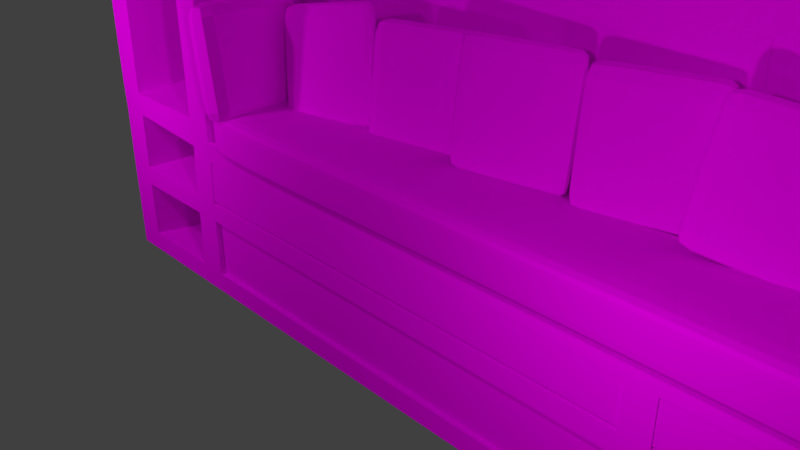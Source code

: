 # Source: side_library_books.blend  (saved by Blender 2.78.0; exported with 4.5.12 LTS)
import bpy
from mathutils import Matrix  # noqa: F401  (used for matrix-valued properties, if any)

bpy.ops.wm.read_factory_settings(use_empty=True)
scene = bpy.context.scene
scene.name = 'Scene'

# ---- collections
col_collection_1 = bpy.data.collections.new('Collection 1'); scene.collection.children.link(col_collection_1)

# ---- images (referenced by path relative to the original .blend; pixels are not part of the script)
import os
ASSET_DIR = os.environ.get("B2B_ASSET_DIR", "")  # directory of the original .blend (textures are referenced by path, not embedded)
HERE = os.path.dirname(os.path.abspath(__file__))  # packed textures are extracted next to this script under _unpacked/

def load_image(name, relpath, width, height, colorspace="sRGB"):
    """Load a texture the original file referenced (path relative to the .blend, or extracted next to this script)."""
    p = next((c for c in (os.path.join(HERE, relpath), os.path.join(ASSET_DIR, relpath)) if relpath and os.path.exists(c)), "")
    if p:
        img = bpy.data.images.load(p, check_existing=True)
        img.name = name
    else:  # same state as the original file: an image datablock whose file is absent (Cycles renders it pink)
        img = bpy.data.images.new(name, width, height)
        img.source = "FILE"
        img.filepath = "//" + (relpath or name)
    img.colorspace_settings.name = colorspace
    return img
img_empire_i_winter_chic___ad___style_samples_jpg = load_image('Empire_I_Winter_Chic_-_AD_-_STYLE_SAMPLES.jpg', 'Empire_I_Winter_Chic_-_AD_-_STYLE_SAMPLES.jpg', 1024, 1024, 'sRGB')
img_dekes_techniques_085_a_seamless_hex_pattern_in_illustrator_cs6 = load_image('Dekes-Techniques-085-a-seamless-hex-pattern-in-Illustrator-CS6.', 'Dekes-Techniques-085-a-seamless-hex-pattern-in-Illustrator-CS6.png', 1024, 1024, 'sRGB')
img_huayi_art_font_b_fabric_b_font_photography_backdrop_font_b_seam = load_image('HUAYI-Art-font-b-Fabric-b-font-Photography-Backdrop-font-b-Seam', 'HUAYI-Art-font-b-Fabric-b-font-Photography-Backdrop-font-b-Seamless-b-font-Chevron-font.jpg', 1024, 1024, 'sRGB')
img_light_green_fabric_texture1_jpg = load_image('light-green-fabric-texture1.jpg', 'light-green-fabric-texture1.jpg', 1024, 1024, 'sRGB')
img_seamless_wood_background_3_jpg = load_image('seamless-wood-background-3.jpg', 'seamless-wood-background-3.jpg', 1024, 1024, 'sRGB')

# ---- materials (node trees are filled in below, after node groups)
mat_material_007 = bpy.data.materials.new('Material.007')
mat_material_007.alpha_threshold = 0.0
mat_material_007.roughness = 0.5
mat_material_006 = bpy.data.materials.new('Material.006')
mat_material_006.alpha_threshold = 0.0
mat_material_006.roughness = 0.5
mat_material_008 = bpy.data.materials.new('Material.008')
mat_material_008.alpha_threshold = 0.0
mat_material_008.roughness = 0.5
mat_material_005 = bpy.data.materials.new('Material.005')
mat_material_005.alpha_threshold = 0.0
mat_material_005.roughness = 0.5
mat_material_004 = bpy.data.materials.new('Material.004')
mat_material_004.alpha_threshold = 0.0
mat_material_004.roughness = 0.5
mat_material_003 = bpy.data.materials.new('Material.003')
mat_material_003.alpha_threshold = 0.0
mat_material_003.roughness = 0.5
mat_material_002 = bpy.data.materials.new('Material.002')
mat_material_002.alpha_threshold = 0.0
mat_material_002.roughness = 0.5
mat_material = bpy.data.materials.new('Material')
mat_material.alpha_threshold = 0.0
mat_material.roughness = 0.5
mat_material.line_color = (0.0, 0.0, 0.0, 1.0)

# ---- material node trees
mat_material_007.use_nodes = True; mat_material_007.node_tree.nodes.clear()
_N = mat_material_007.node_tree.nodes; _L = mat_material_007.node_tree.links
n0 = _N.new('ShaderNodeOutputMaterial'); n0.name = 'Material Output'; n0.location = (300, 300)
n1 = _N.new('ShaderNodeBsdfDiffuse'); n1.name = 'Diffuse BSDF'; n1.location = (-66, 335)
n2 = _N.new('ShaderNodeTexImage'); n2.name = 'Image Texture'; n2.location = (-275, 354)
n2.width = 140
n2.image = img_empire_i_winter_chic___ad___style_samples_jpg
_L.new(n1.outputs[0], n0.inputs[0])
_L.new(n2.outputs[0], n1.inputs[0])
n0.is_active_output = True
mat_material_006.use_nodes = True; mat_material_006.node_tree.nodes.clear()
_N = mat_material_006.node_tree.nodes; _L = mat_material_006.node_tree.links
n0 = _N.new('ShaderNodeOutputMaterial'); n0.name = 'Material Output'; n0.location = (300, 300)
n1 = _N.new('ShaderNodeBsdfDiffuse'); n1.name = 'Diffuse BSDF'; n1.location = (10, 300)
n2 = _N.new('ShaderNodeTexImage'); n2.name = 'Image Texture'; n2.location = (-203, 321)
n2.width = 140
n2.image = img_dekes_techniques_085_a_seamless_hex_pattern_in_illustrator_cs6
_L.new(n1.outputs[0], n0.inputs[0])
_L.new(n2.outputs[0], n1.inputs[0])
n0.is_active_output = True
mat_material_008.use_nodes = True; mat_material_008.node_tree.nodes.clear()
_N = mat_material_008.node_tree.nodes; _L = mat_material_008.node_tree.links
n0 = _N.new('ShaderNodeOutputMaterial'); n0.name = 'Material Output'; n0.location = (300, 300)
n1 = _N.new('ShaderNodeBsdfDiffuse'); n1.name = 'Diffuse BSDF'; n1.location = (-61, 300)
n2 = _N.new('ShaderNodeTexImage'); n2.name = 'Image Texture'; n2.location = (-244, 334)
n2.width = 140
n2.image = img_huayi_art_font_b_fabric_b_font_photography_backdrop_font_b_seam
_L.new(n1.outputs[0], n0.inputs[0])
_L.new(n2.outputs[0], n1.inputs[0])
n0.is_active_output = True
mat_material_005.use_nodes = True; mat_material_005.node_tree.nodes.clear()
_N = mat_material_005.node_tree.nodes; _L = mat_material_005.node_tree.links
n0 = _N.new('ShaderNodeOutputMaterial'); n0.name = 'Material Output'; n0.location = (300, 300)
n1 = _N.new('ShaderNodeBsdfDiffuse'); n1.name = 'Diffuse BSDF'; n1.location = (10, 300)
n2 = _N.new('ShaderNodeTexImage'); n2.name = 'Image Texture'; n2.location = (-203, 321)
n2.width = 140
n2.image = img_dekes_techniques_085_a_seamless_hex_pattern_in_illustrator_cs6
_L.new(n1.outputs[0], n0.inputs[0])
_L.new(n2.outputs[0], n1.inputs[0])
n0.is_active_output = True
mat_material_004.use_nodes = True; mat_material_004.node_tree.nodes.clear()
_N = mat_material_004.node_tree.nodes; _L = mat_material_004.node_tree.links
n0 = _N.new('ShaderNodeOutputMaterial'); n0.name = 'Material Output'; n0.location = (300, 300)
n1 = _N.new('ShaderNodeBsdfDiffuse'); n1.name = 'Diffuse BSDF'; n1.location = (-66, 335)
n2 = _N.new('ShaderNodeTexImage'); n2.name = 'Image Texture'; n2.location = (-275, 354)
n2.width = 140
n2.image = img_empire_i_winter_chic___ad___style_samples_jpg
_L.new(n1.outputs[0], n0.inputs[0])
_L.new(n2.outputs[0], n1.inputs[0])
n0.is_active_output = True
mat_material_003.use_nodes = True; mat_material_003.node_tree.nodes.clear()
_N = mat_material_003.node_tree.nodes; _L = mat_material_003.node_tree.links
n0 = _N.new('ShaderNodeOutputMaterial'); n0.name = 'Material Output'; n0.location = (300, 300)
n1 = _N.new('ShaderNodeBsdfDiffuse'); n1.name = 'Diffuse BSDF'; n1.location = (-61, 300)
n2 = _N.new('ShaderNodeTexImage'); n2.name = 'Image Texture'; n2.location = (-244, 334)
n2.width = 140
n2.image = img_huayi_art_font_b_fabric_b_font_photography_backdrop_font_b_seam
_L.new(n1.outputs[0], n0.inputs[0])
_L.new(n2.outputs[0], n1.inputs[0])
n0.is_active_output = True
mat_material_002.use_nodes = True; mat_material_002.node_tree.nodes.clear()
_N = mat_material_002.node_tree.nodes; _L = mat_material_002.node_tree.links
n0 = _N.new('ShaderNodeOutputMaterial'); n0.name = 'Material Output'; n0.location = (300, 300)
n1 = _N.new('ShaderNodeBsdfDiffuse'); n1.name = 'Diffuse BSDF'; n1.location = (10, 300)
n2 = _N.new('ShaderNodeTexImage'); n2.name = 'Image Texture'; n2.location = (-232, 320)
n2.width = 140
n2.image = img_light_green_fabric_texture1_jpg
_L.new(n1.outputs[0], n0.inputs[0])
_L.new(n2.outputs[0], n1.inputs[0])
n0.is_active_output = True
mat_material.use_nodes = True; mat_material.node_tree.nodes.clear()
_N = mat_material.node_tree.nodes; _L = mat_material.node_tree.links
n0 = _N.new('ShaderNodeOutputMaterial'); n0.name = 'Material Output'; n0.location = (300, 300)
n1 = _N.new('ShaderNodeBsdfDiffuse'); n1.name = 'Diffuse BSDF'; n1.location = (103, 302)
n2 = _N.new('ShaderNodeTexImage'); n2.name = 'Image Texture'; n2.location = (-99, 292)
n2.width = 140
n2.image = img_seamless_wood_background_3_jpg
_L.new(n1.outputs[0], n0.inputs[0])
_L.new(n2.outputs[0], n1.inputs[0])
_L.new(n2.outputs[1], n1.inputs[1])
n0.is_active_output = True

# ---- world
world_world = bpy.data.worlds.new('World'); scene.world = world_world
world_world.color = (0.05088, 0.05088, 0.05088)
world_world.use_sun_shadow = False
world_world.sun_shadow_jitter_overblur = 0.0
world_world.cycles.sampling_method = 'MANUAL'

# ---- cameras
cam_camera = bpy.data.cameras.new('Camera')
cam_camera.clip_end = 100.0
cam_camera.lens = 35.0
cam_camera.sensor_width = 32.0
cam_camera.sensor_height = 18.0
cam_camera.ortho_scale = 7.314
cam_camera.dof.focus_distance = 0.0

# ---- lights
light_point_003 = bpy.data.lights.new('Point.003', 'POINT')
light_point_003.transmission_factor = 0.0
light_point_003.energy = 100.0
light_point_003.shadow_buffer_clip_start = 0.5
light_point_003.shadow_soft_size = 0.1
light_point_003.shadow_maximum_resolution = 0.006
light_point_003.use_absolute_resolution = True
light_point_002 = bpy.data.lights.new('Point.002', 'POINT')
light_point_002.transmission_factor = 0.0
light_point_002.energy = 100.0
light_point_002.shadow_buffer_clip_start = 0.5
light_point_002.shadow_soft_size = 0.1
light_point_002.shadow_maximum_resolution = 0.006
light_point_002.use_absolute_resolution = True
light_point_001 = bpy.data.lights.new('Point.001', 'POINT')
light_point_001.transmission_factor = 0.0
light_point_001.energy = 100.0
light_point_001.shadow_buffer_clip_start = 0.5
light_point_001.shadow_soft_size = 0.1
light_point_001.shadow_maximum_resolution = 0.006
light_point_001.use_absolute_resolution = True
light_point = bpy.data.lights.new('Point', 'POINT')
light_point.transmission_factor = 0.0
light_point.energy = 100.0
light_point.shadow_buffer_clip_start = 0.5
light_point.shadow_soft_size = 0.1
light_point.shadow_maximum_resolution = 0.006
light_point.use_absolute_resolution = True

# ---- meshes
me_cube_002 = bpy.data.meshes.new('Cube.002')
me_cube_002.from_pydata([(-1.0, -1.0, -1.0), (-1.0, -1.0, 1.0), (-1.0, 1.0, -1.0), (-1.0, 1.0, 1.0), (1.0, -1.0, -1.0), (1.0, -1.0, 1.0), (1.0, 1.0, -1.0), (1.0, 1.0, 1.0), (-1.0, -0.5571, -1.0), (-1.0, -0.5571, 1.0), (1.0, -0.5571, -1.0), (1.0, -0.5571, 1.0), (-1.0, -1.0, 0.616), (-1.0, 1.0, 0.616), (1.0, 1.0, 0.616), (1.0, -1.0, 0.616), (1.0, -0.5571, 0.616), (-1.0, -0.5571, 0.616), (-1.0, 1.0, -0.5989), (1.0, 1.0, -0.5989), (1.0, -1.0, -0.5989), (1.0, -0.5571, -0.5989), (-1.0, -0.5571, -0.5989), (-1.0, -1.0, -0.5989), (-1.0, 0.8227, 1.0), (1.0, 0.8227, -1.0), (-1.0, 0.8227, -1.0), (1.0, 0.8227, 1.0), (1.0, 0.8227, 0.616), (-1.0, 0.8227, 0.616), (-1.0, 0.8227, -0.5989), (1.0, 0.8227, -0.5989)], [], [(29, 24, 3, 13), (13, 3, 7, 14), (16, 11, 5, 15), (15, 5, 1, 12), (8, 10, 4, 0), (11, 9, 1, 5), (27, 24, 9, 11), (26, 25, 10, 8), (28, 27, 11, 16), (12, 1, 9, 17), (23, 12, 17, 22), (31, 28, 16, 21), (20, 15, 12, 23), (21, 16, 15, 20), (18, 13, 14, 19), (30, 29, 13, 18), (26, 30, 18, 2), (2, 18, 19, 6), (10, 21, 20, 4), (4, 20, 23, 0), (25, 31, 21, 10), (0, 23, 22, 8), (6, 19, 31, 25), (8, 22, 30, 26), (22, 17, 29, 30), (19, 14, 28, 31), (14, 7, 27, 28), (2, 6, 25, 26), (7, 3, 24, 27), (17, 9, 24, 29)])
_uv = me_cube_002.uv_layers.new(name='UVMap')
_uv.uv.foreach_set('vector', [0.0, 0.0, 1.0, 0.0, 1.0, 1.0, 0.0, 1.0, 0.0, 0.0, 1.0, 0.0, 1.0, 1.0, 0.0, 1.0, 0.0, 0.0, 1.0, 0.0, 1.0, 1.0, 0.0, 1.0, 0.0, 0.0, 1.0, 0.0, 1.0, 1.0, 0.0, 1.0, 0.0, 0.0, 1.0, 0.0, 1.0, 1.0, 0.0, 1.0, 0.0, 0.0, 1.0, 0.0, 1.0, 1.0, 0.0, 1.0, 0.0, 0.0, 1.0, 0.0, 1.0, 1.0, 0.0, 1.0, 0.0, 0.0, 1.0, 0.0, 1.0, 1.0, 0.0, 1.0, 0.0, 0.0, 1.0, 0.0, 1.0, 1.0, 0.0, 1.0, 0.0, 0.0, 1.0, 0.0, 1.0, 1.0, 0.0, 1.0, 0.0, 0.0, 1.0, 0.0, 1.0, 1.0, 0.0, 1.0, 0.0, 0.0, 1.0, 0.0, 1.0, 1.0, 0.0, 1.0, 0.0, 0.0, 1.0, 0.0, 1.0, 1.0, 0.0, 1.0, 0.0, 0.0, 1.0, 0.0, 1.0, 1.0, 0.0, 1.0, 0.0, 0.0, 1.0, 0.0, 1.0, 1.0, 0.0, 1.0, 0.0, 0.0, 1.0, 0.0, 1.0, 1.0, 0.0, 1.0, 0.0, 0.0, 1.0, 0.0, 1.0, 1.0, 0.0, 1.0, 0.0, 0.0, 1.0, 0.0, 1.0, 1.0, 0.0, 1.0, 0.0, 0.0, 1.0, 0.0, 1.0, 1.0, 0.0, 1.0, 0.0, 0.0, 1.0, 0.0, 1.0, 1.0, 0.0, 1.0, 0.0, 0.0, 1.0, 0.0, 1.0, 1.0, 0.0, 1.0, 0.0, 0.0, 1.0, 0.0, 1.0, 1.0, 0.0, 1.0, 0.0, 0.0, 1.0, 0.0, 1.0, 1.0, 0.0, 1.0, 0.0, 0.0, 1.0, 0.0, 1.0, 1.0, 0.0, 1.0, 0.0, 0.0, 1.0, 0.0, 1.0, 1.0, 0.0, 1.0, 0.0, 0.0, 1.0, 0.0, 1.0, 1.0, 0.0, 1.0, 0.0, 0.0, 1.0, 0.0, 1.0, 1.0, 0.0, 1.0, 0.0, 0.0, 1.0, 0.0, 1.0, 1.0, 0.0, 1.0, 0.0, 0.0, 1.0, 0.0, 1.0, 1.0, 0.0, 1.0, 0.0, 0.0, 1.0, 0.0, 1.0, 1.0, 0.0, 1.0])
me_cube_002.materials.append(mat_material_007)
me_cube_002.use_remesh_preserve_volume = False
me_cube_002.use_remesh_preserve_attributes = False
me_cube_002.use_mirror_vertex_groups = False
me_cube_002.update()
me_cube_001 = bpy.data.meshes.new('Cube.001')
me_cube_001.from_pydata([(-1.0, -1.0, -1.0), (-1.0, -1.0, 1.0), (-1.0, 1.0, -1.0), (-1.0, 1.0, 1.0), (1.0, -1.0, -1.0), (1.0, -1.0, 1.0), (1.0, 1.0, -1.0), (1.0, 1.0, 1.0), (-1.0, -0.5571, -1.0), (-1.0, -0.5571, 1.0), (1.0, -0.5571, -1.0), (1.0, -0.5571, 1.0), (-1.0, -1.0, 0.616), (-1.0, 1.0, 0.616), (1.0, 1.0, 0.616), (1.0, -1.0, 0.616), (1.0, -0.5571, 0.616), (-1.0, -0.5571, 0.616), (-1.0, 1.0, -0.5989), (1.0, 1.0, -0.5989), (1.0, -1.0, -0.5989), (1.0, -0.5571, -0.5989), (-1.0, -0.5571, -0.5989), (-1.0, -1.0, -0.5989), (-1.0, 0.8227, 1.0), (1.0, 0.8227, -1.0), (-1.0, 0.8227, -1.0), (1.0, 0.8227, 1.0), (1.0, 0.8227, 0.616), (-1.0, 0.8227, 0.616), (-1.0, 0.8227, -0.5989), (1.0, 0.8227, -0.5989)], [], [(29, 24, 3, 13), (13, 3, 7, 14), (16, 11, 5, 15), (15, 5, 1, 12), (8, 10, 4, 0), (11, 9, 1, 5), (27, 24, 9, 11), (26, 25, 10, 8), (28, 27, 11, 16), (12, 1, 9, 17), (23, 12, 17, 22), (31, 28, 16, 21), (20, 15, 12, 23), (21, 16, 15, 20), (18, 13, 14, 19), (30, 29, 13, 18), (26, 30, 18, 2), (2, 18, 19, 6), (10, 21, 20, 4), (4, 20, 23, 0), (25, 31, 21, 10), (0, 23, 22, 8), (6, 19, 31, 25), (8, 22, 30, 26), (22, 17, 29, 30), (19, 14, 28, 31), (14, 7, 27, 28), (2, 6, 25, 26), (7, 3, 24, 27), (17, 9, 24, 29)])
_uv = me_cube_001.uv_layers.new(name='UVMap')
_uv.uv.foreach_set('vector', [0.0, 0.0, 1.0, 0.0, 1.0, 1.0, 0.0, 1.0, 0.0, 0.0, 1.0, 0.0, 1.0, 1.0, 0.0, 1.0, 0.0, 0.0, 1.0, 0.0, 1.0, 1.0, 0.0, 1.0, 0.0, 0.0, 1.0, 0.0, 1.0, 1.0, 0.0, 1.0, 0.0, 0.0, 1.0, 0.0, 1.0, 1.0, 0.0, 1.0, 0.0, 0.0, 1.0, 0.0, 1.0, 1.0, 0.0, 1.0, 0.0, 0.0, 1.0, 0.0, 1.0, 1.0, 0.0, 1.0, 0.0, 0.0, 1.0, 0.0, 1.0, 1.0, 0.0, 1.0, 0.0, 0.0, 1.0, 0.0, 1.0, 1.0, 0.0, 1.0, 0.0, 0.0, 1.0, 0.0, 1.0, 1.0, 0.0, 1.0, 0.0, 0.0, 1.0, 0.0, 1.0, 1.0, 0.0, 1.0, 0.0, 0.0, 1.0, 0.0, 1.0, 1.0, 0.0, 1.0, 0.0, 0.0, 1.0, 0.0, 1.0, 1.0, 0.0, 1.0, 0.0, 0.0, 1.0, 0.0, 1.0, 1.0, 0.0, 1.0, 0.0, 0.0, 1.0, 0.0, 1.0, 1.0, 0.0, 1.0, 0.0, 0.0, 1.0, 0.0, 1.0, 1.0, 0.0, 1.0, 0.0, 0.0, 1.0, 0.0, 1.0, 1.0, 0.0, 1.0, 0.0, 0.0, 1.0, 0.0, 1.0, 1.0, 0.0, 1.0, 0.0, 0.0, 1.0, 0.0, 1.0, 1.0, 0.0, 1.0, 0.0, 0.0, 1.0, 0.0, 1.0, 1.0, 0.0, 1.0, 0.0, 0.0, 1.0, 0.0, 1.0, 1.0, 0.0, 1.0, 0.0, 0.0, 1.0, 0.0, 1.0, 1.0, 0.0, 1.0, 0.0, 0.0, 1.0, 0.0, 1.0, 1.0, 0.0, 1.0, 0.0, 0.0, 1.0, 0.0, 1.0, 1.0, 0.0, 1.0, 0.0, 0.0, 1.0, 0.0, 1.0, 1.0, 0.0, 1.0, 0.0, 0.0, 1.0, 0.0, 1.0, 1.0, 0.0, 1.0, 0.0, 0.0, 1.0, 0.0, 1.0, 1.0, 0.0, 1.0, 0.0, 0.0, 1.0, 0.0, 1.0, 1.0, 0.0, 1.0, 0.0, 0.0, 1.0, 0.0, 1.0, 1.0, 0.0, 1.0, 0.0, 0.0, 1.0, 0.0, 1.0, 1.0, 0.0, 1.0])
me_cube_001.materials.append(mat_material_006)
me_cube_001.use_remesh_preserve_volume = False
me_cube_001.use_remesh_preserve_attributes = False
me_cube_001.use_mirror_vertex_groups = False
me_cube_001.update()
me_cube_003 = bpy.data.meshes.new('Cube.003')
me_cube_003.from_pydata([(-1.0, -1.0, -1.0), (-1.0, -1.0, 1.0), (-1.0, 1.0, -1.0), (-1.0, 1.0, 1.0), (1.0, -1.0, -1.0), (1.0, -1.0, 1.0), (1.0, 1.0, -1.0), (1.0, 1.0, 1.0), (-1.0, -0.5571, -1.0), (-1.0, -0.5571, 1.0), (1.0, -0.5571, -1.0), (1.0, -0.5571, 1.0), (-1.0, -1.0, 0.616), (-1.0, 1.0, 0.616), (1.0, 1.0, 0.616), (1.0, -1.0, 0.616), (1.0, -0.5571, 0.616), (-1.0, -0.5571, 0.616), (-1.0, 1.0, -0.5989), (1.0, 1.0, -0.5989), (1.0, -1.0, -0.5989), (1.0, -0.5571, -0.5989), (-1.0, -0.5571, -0.5989), (-1.0, -1.0, -0.5989), (-1.0, 0.8227, 1.0), (1.0, 0.8227, -1.0), (-1.0, 0.8227, -1.0), (1.0, 0.8227, 1.0), (1.0, 0.8227, 0.616), (-1.0, 0.8227, 0.616), (-1.0, 0.8227, -0.5989), (1.0, 0.8227, -0.5989)], [], [(29, 24, 3, 13), (13, 3, 7, 14), (16, 11, 5, 15), (15, 5, 1, 12), (8, 10, 4, 0), (11, 9, 1, 5), (27, 24, 9, 11), (26, 25, 10, 8), (28, 27, 11, 16), (12, 1, 9, 17), (23, 12, 17, 22), (31, 28, 16, 21), (20, 15, 12, 23), (21, 16, 15, 20), (18, 13, 14, 19), (30, 29, 13, 18), (26, 30, 18, 2), (2, 18, 19, 6), (10, 21, 20, 4), (4, 20, 23, 0), (25, 31, 21, 10), (0, 23, 22, 8), (6, 19, 31, 25), (8, 22, 30, 26), (22, 17, 29, 30), (19, 14, 28, 31), (14, 7, 27, 28), (2, 6, 25, 26), (7, 3, 24, 27), (17, 9, 24, 29)])
_uv = me_cube_003.uv_layers.new(name='UVMap')
_uv.uv.foreach_set('vector', [0.0, 0.0, 1.0, 0.0, 1.0, 1.0, 0.0, 1.0, 0.0, 0.0, 1.0, 0.0, 1.0, 1.0, 0.0, 1.0, 0.0, 0.0, 1.0, 0.0, 1.0, 1.0, 0.0, 1.0, 0.0, 0.0, 1.0, 0.0, 1.0, 1.0, 0.0, 1.0, 0.0, 0.0, 1.0, 0.0, 1.0, 1.0, 0.0, 1.0, 0.0, 0.0, 1.0, 0.0, 1.0, 1.0, 0.0, 1.0, 0.0, 0.0, 1.0, 0.0, 1.0, 1.0, 0.0, 1.0, 0.0, 0.0, 1.0, 0.0, 1.0, 1.0, 0.0, 1.0, 0.0, 0.0, 1.0, 0.0, 1.0, 1.0, 0.0, 1.0, 0.0, 0.0, 1.0, 0.0, 1.0, 1.0, 0.0, 1.0, 0.0, 0.0, 1.0, 0.0, 1.0, 1.0, 0.0, 1.0, 0.0, 0.0, 1.0, 0.0, 1.0, 1.0, 0.0, 1.0, 0.0, 0.0, 1.0, 0.0, 1.0, 1.0, 0.0, 1.0, 0.0, 0.0, 1.0, 0.0, 1.0, 1.0, 0.0, 1.0, 0.0, 0.0, 1.0, 0.0, 1.0, 1.0, 0.0, 1.0, 0.0, 0.0, 1.0, 0.0, 1.0, 1.0, 0.0, 1.0, 0.0, 0.0, 1.0, 0.0, 1.0, 1.0, 0.0, 1.0, 0.0, 0.0, 1.0, 0.0, 1.0, 1.0, 0.0, 1.0, 0.0, 0.0, 1.0, 0.0, 1.0, 1.0, 0.0, 1.0, 0.0, 0.0, 1.0, 0.0, 1.0, 1.0, 0.0, 1.0, 0.0, 0.0, 1.0, 0.0, 1.0, 1.0, 0.0, 1.0, 0.0, 0.0, 1.0, 0.0, 1.0, 1.0, 0.0, 1.0, 0.0, 0.0, 1.0, 0.0, 1.0, 1.0, 0.0, 1.0, 0.0, 0.0, 1.0, 0.0, 1.0, 1.0, 0.0, 1.0, 0.0, 0.0, 1.0, 0.0, 1.0, 1.0, 0.0, 1.0, 0.0, 0.0, 1.0, 0.0, 1.0, 1.0, 0.0, 1.0, 0.0, 0.0, 1.0, 0.0, 1.0, 1.0, 0.0, 1.0, 0.0, 0.0, 1.0, 0.0, 1.0, 1.0, 0.0, 1.0, 0.0, 0.0, 1.0, 0.0, 1.0, 1.0, 0.0, 1.0, 0.0, 0.0, 1.0, 0.0, 1.0, 1.0, 0.0, 1.0])
me_cube_003.materials.append(mat_material_008)
me_cube_003.use_remesh_preserve_volume = False
me_cube_003.use_remesh_preserve_attributes = False
me_cube_003.use_mirror_vertex_groups = False
me_cube_003.update()
me_cube_129 = bpy.data.meshes.new('Cube.129')
me_cube_129.from_pydata([(-1.0, -1.0, -1.0), (-1.0, -1.0, 1.0), (-1.0, 1.0, -1.0), (-1.0, 1.0, 1.0), (1.0, -1.0, -1.0), (1.0, -1.0, 1.0), (1.0, 1.0, -1.0), (1.0, 1.0, 1.0), (-1.0, -0.5571, -1.0), (-1.0, -0.5571, 1.0), (1.0, -0.5571, -1.0), (1.0, -0.5571, 1.0), (-1.0, -1.0, 0.616), (-1.0, 1.0, 0.616), (1.0, 1.0, 0.616), (1.0, -1.0, 0.616), (1.0, -0.5571, 0.616), (-1.0, -0.5571, 0.616), (-1.0, 1.0, -0.5989), (1.0, 1.0, -0.5989), (1.0, -1.0, -0.5989), (1.0, -0.5571, -0.5989), (-1.0, -0.5571, -0.5989), (-1.0, -1.0, -0.5989), (-1.0, 0.8227, 1.0), (1.0, 0.8227, -1.0), (-1.0, 0.8227, -1.0), (1.0, 0.8227, 1.0), (1.0, 0.8227, 0.616), (-1.0, 0.8227, 0.616), (-1.0, 0.8227, -0.5989), (1.0, 0.8227, -0.5989)], [], [(29, 24, 3, 13), (13, 3, 7, 14), (16, 11, 5, 15), (15, 5, 1, 12), (8, 10, 4, 0), (11, 9, 1, 5), (27, 24, 9, 11), (26, 25, 10, 8), (28, 27, 11, 16), (12, 1, 9, 17), (23, 12, 17, 22), (31, 28, 16, 21), (20, 15, 12, 23), (21, 16, 15, 20), (18, 13, 14, 19), (30, 29, 13, 18), (26, 30, 18, 2), (2, 18, 19, 6), (10, 21, 20, 4), (4, 20, 23, 0), (25, 31, 21, 10), (0, 23, 22, 8), (6, 19, 31, 25), (8, 22, 30, 26), (22, 17, 29, 30), (19, 14, 28, 31), (14, 7, 27, 28), (2, 6, 25, 26), (7, 3, 24, 27), (17, 9, 24, 29)])
_uv = me_cube_129.uv_layers.new(name='UVMap')
_uv.uv.foreach_set('vector', [0.0, 0.0, 1.0, 0.0, 1.0, 1.0, 0.0, 1.0, 0.0, 0.0, 1.0, 0.0, 1.0, 1.0, 0.0, 1.0, 0.0, 0.0, 1.0, 0.0, 1.0, 1.0, 0.0, 1.0, 0.0, 0.0, 1.0, 0.0, 1.0, 1.0, 0.0, 1.0, 0.0, 0.0, 1.0, 0.0, 1.0, 1.0, 0.0, 1.0, 0.0, 0.0, 1.0, 0.0, 1.0, 1.0, 0.0, 1.0, 0.0, 0.0, 1.0, 0.0, 1.0, 1.0, 0.0, 1.0, 0.0, 0.0, 1.0, 0.0, 1.0, 1.0, 0.0, 1.0, 0.0, 0.0, 1.0, 0.0, 1.0, 1.0, 0.0, 1.0, 0.0, 0.0, 1.0, 0.0, 1.0, 1.0, 0.0, 1.0, 0.0, 0.0, 1.0, 0.0, 1.0, 1.0, 0.0, 1.0, 0.0, 0.0, 1.0, 0.0, 1.0, 1.0, 0.0, 1.0, 0.0, 0.0, 1.0, 0.0, 1.0, 1.0, 0.0, 1.0, 0.0, 0.0, 1.0, 0.0, 1.0, 1.0, 0.0, 1.0, 0.0, 0.0, 1.0, 0.0, 1.0, 1.0, 0.0, 1.0, 0.0, 0.0, 1.0, 0.0, 1.0, 1.0, 0.0, 1.0, 0.0, 0.0, 1.0, 0.0, 1.0, 1.0, 0.0, 1.0, 0.0, 0.0, 1.0, 0.0, 1.0, 1.0, 0.0, 1.0, 0.0, 0.0, 1.0, 0.0, 1.0, 1.0, 0.0, 1.0, 0.0, 0.0, 1.0, 0.0, 1.0, 1.0, 0.0, 1.0, 0.0, 0.0, 1.0, 0.0, 1.0, 1.0, 0.0, 1.0, 0.0, 0.0, 1.0, 0.0, 1.0, 1.0, 0.0, 1.0, 0.0, 0.0, 1.0, 0.0, 1.0, 1.0, 0.0, 1.0, 0.0, 0.0, 1.0, 0.0, 1.0, 1.0, 0.0, 1.0, 0.0, 0.0, 1.0, 0.0, 1.0, 1.0, 0.0, 1.0, 0.0, 0.0, 1.0, 0.0, 1.0, 1.0, 0.0, 1.0, 0.0, 0.0, 1.0, 0.0, 1.0, 1.0, 0.0, 1.0, 0.0, 0.0, 1.0, 0.0, 1.0, 1.0, 0.0, 1.0, 0.0, 0.0, 1.0, 0.0, 1.0, 1.0, 0.0, 1.0, 0.0, 0.0, 1.0, 0.0, 1.0, 1.0, 0.0, 1.0])
me_cube_129.materials.append(mat_material_005)
me_cube_129.use_remesh_preserve_volume = False
me_cube_129.use_remesh_preserve_attributes = False
me_cube_129.use_mirror_vertex_groups = False
me_cube_129.update()
me_cube_128 = bpy.data.meshes.new('Cube.128')
me_cube_128.from_pydata([(-1.0, -1.0, -1.0), (-1.0, -1.0, 1.0), (-1.0, 1.0, -1.0), (-1.0, 1.0, 1.0), (1.0, -1.0, -1.0), (1.0, -1.0, 1.0), (1.0, 1.0, -1.0), (1.0, 1.0, 1.0), (-1.0, -0.5571, -1.0), (-1.0, -0.5571, 1.0), (1.0, -0.5571, -1.0), (1.0, -0.5571, 1.0), (-1.0, -1.0, 0.616), (-1.0, 1.0, 0.616), (1.0, 1.0, 0.616), (1.0, -1.0, 0.616), (1.0, -0.5571, 0.616), (-1.0, -0.5571, 0.616), (-1.0, 1.0, -0.5989), (1.0, 1.0, -0.5989), (1.0, -1.0, -0.5989), (1.0, -0.5571, -0.5989), (-1.0, -0.5571, -0.5989), (-1.0, -1.0, -0.5989), (-1.0, 0.8227, 1.0), (1.0, 0.8227, -1.0), (-1.0, 0.8227, -1.0), (1.0, 0.8227, 1.0), (1.0, 0.8227, 0.616), (-1.0, 0.8227, 0.616), (-1.0, 0.8227, -0.5989), (1.0, 0.8227, -0.5989)], [], [(29, 24, 3, 13), (13, 3, 7, 14), (16, 11, 5, 15), (15, 5, 1, 12), (8, 10, 4, 0), (11, 9, 1, 5), (27, 24, 9, 11), (26, 25, 10, 8), (28, 27, 11, 16), (12, 1, 9, 17), (23, 12, 17, 22), (31, 28, 16, 21), (20, 15, 12, 23), (21, 16, 15, 20), (18, 13, 14, 19), (30, 29, 13, 18), (26, 30, 18, 2), (2, 18, 19, 6), (10, 21, 20, 4), (4, 20, 23, 0), (25, 31, 21, 10), (0, 23, 22, 8), (6, 19, 31, 25), (8, 22, 30, 26), (22, 17, 29, 30), (19, 14, 28, 31), (14, 7, 27, 28), (2, 6, 25, 26), (7, 3, 24, 27), (17, 9, 24, 29)])
_uv = me_cube_128.uv_layers.new(name='UVMap')
_uv.uv.foreach_set('vector', [0.0, 0.0, 1.0, 0.0, 1.0, 1.0, 0.0, 1.0, 0.0, 0.0, 1.0, 0.0, 1.0, 1.0, 0.0, 1.0, 0.0, 0.0, 1.0, 0.0, 1.0, 1.0, 0.0, 1.0, 0.0, 0.0, 1.0, 0.0, 1.0, 1.0, 0.0, 1.0, 0.0, 0.0, 1.0, 0.0, 1.0, 1.0, 0.0, 1.0, 0.0, 0.0, 1.0, 0.0, 1.0, 1.0, 0.0, 1.0, 0.0, 0.0, 1.0, 0.0, 1.0, 1.0, 0.0, 1.0, 0.0, 0.0, 1.0, 0.0, 1.0, 1.0, 0.0, 1.0, 0.0, 0.0, 1.0, 0.0, 1.0, 1.0, 0.0, 1.0, 0.0, 0.0, 1.0, 0.0, 1.0, 1.0, 0.0, 1.0, 0.0, 0.0, 1.0, 0.0, 1.0, 1.0, 0.0, 1.0, 0.0, 0.0, 1.0, 0.0, 1.0, 1.0, 0.0, 1.0, 0.0, 0.0, 1.0, 0.0, 1.0, 1.0, 0.0, 1.0, 0.0, 0.0, 1.0, 0.0, 1.0, 1.0, 0.0, 1.0, 0.0, 0.0, 1.0, 0.0, 1.0, 1.0, 0.0, 1.0, 0.0, 0.0, 1.0, 0.0, 1.0, 1.0, 0.0, 1.0, 0.0, 0.0, 1.0, 0.0, 1.0, 1.0, 0.0, 1.0, 0.0, 0.0, 1.0, 0.0, 1.0, 1.0, 0.0, 1.0, 0.0, 0.0, 1.0, 0.0, 1.0, 1.0, 0.0, 1.0, 0.0, 0.0, 1.0, 0.0, 1.0, 1.0, 0.0, 1.0, 0.0, 0.0, 1.0, 0.0, 1.0, 1.0, 0.0, 1.0, 0.0, 0.0, 1.0, 0.0, 1.0, 1.0, 0.0, 1.0, 0.0, 0.0, 1.0, 0.0, 1.0, 1.0, 0.0, 1.0, 0.0, 0.0, 1.0, 0.0, 1.0, 1.0, 0.0, 1.0, 0.0, 0.0, 1.0, 0.0, 1.0, 1.0, 0.0, 1.0, 0.0, 0.0, 1.0, 0.0, 1.0, 1.0, 0.0, 1.0, 0.0, 0.0, 1.0, 0.0, 1.0, 1.0, 0.0, 1.0, 0.0, 0.0, 1.0, 0.0, 1.0, 1.0, 0.0, 1.0, 0.0, 0.0, 1.0, 0.0, 1.0, 1.0, 0.0, 1.0, 0.0, 0.0, 1.0, 0.0, 1.0, 1.0, 0.0, 1.0])
me_cube_128.materials.append(mat_material_004)
me_cube_128.use_remesh_preserve_volume = False
me_cube_128.use_remesh_preserve_attributes = False
me_cube_128.use_mirror_vertex_groups = False
me_cube_128.update()
me_cube_127 = bpy.data.meshes.new('Cube.127')
me_cube_127.from_pydata([(-1.0, -1.0, -1.0), (-1.0, -1.0, 1.0), (-1.0, 1.0, -1.0), (-1.0, 1.0, 1.0), (1.0, -1.0, -1.0), (1.0, -1.0, 1.0), (1.0, 1.0, -1.0), (1.0, 1.0, 1.0), (-1.0, -0.5571, -1.0), (-1.0, -0.5571, 1.0), (1.0, -0.5571, -1.0), (1.0, -0.5571, 1.0), (-1.0, -1.0, 0.616), (-1.0, 1.0, 0.616), (1.0, 1.0, 0.616), (1.0, -1.0, 0.616), (1.0, -0.5571, 0.616), (-1.0, -0.5571, 0.616), (-1.0, 1.0, -0.5989), (1.0, 1.0, -0.5989), (1.0, -1.0, -0.5989), (1.0, -0.5571, -0.5989), (-1.0, -0.5571, -0.5989), (-1.0, -1.0, -0.5989), (-1.0, 0.8227, 1.0), (1.0, 0.8227, -1.0), (-1.0, 0.8227, -1.0), (1.0, 0.8227, 1.0), (1.0, 0.8227, 0.616), (-1.0, 0.8227, 0.616), (-1.0, 0.8227, -0.5989), (1.0, 0.8227, -0.5989)], [], [(29, 24, 3, 13), (13, 3, 7, 14), (16, 11, 5, 15), (15, 5, 1, 12), (8, 10, 4, 0), (11, 9, 1, 5), (27, 24, 9, 11), (26, 25, 10, 8), (28, 27, 11, 16), (12, 1, 9, 17), (23, 12, 17, 22), (31, 28, 16, 21), (20, 15, 12, 23), (21, 16, 15, 20), (18, 13, 14, 19), (30, 29, 13, 18), (26, 30, 18, 2), (2, 18, 19, 6), (10, 21, 20, 4), (4, 20, 23, 0), (25, 31, 21, 10), (0, 23, 22, 8), (6, 19, 31, 25), (8, 22, 30, 26), (22, 17, 29, 30), (19, 14, 28, 31), (14, 7, 27, 28), (2, 6, 25, 26), (7, 3, 24, 27), (17, 9, 24, 29)])
_uv = me_cube_127.uv_layers.new(name='UVMap')
_uv.uv.foreach_set('vector', [0.0, 0.0, 1.0, 0.0, 1.0, 1.0, 0.0, 1.0, 0.0, 0.0, 1.0, 0.0, 1.0, 1.0, 0.0, 1.0, 0.0, 0.0, 1.0, 0.0, 1.0, 1.0, 0.0, 1.0, 0.0, 0.0, 1.0, 0.0, 1.0, 1.0, 0.0, 1.0, 0.0, 0.0, 1.0, 0.0, 1.0, 1.0, 0.0, 1.0, 0.0, 0.0, 1.0, 0.0, 1.0, 1.0, 0.0, 1.0, 0.0, 0.0, 1.0, 0.0, 1.0, 1.0, 0.0, 1.0, 0.0, 0.0, 1.0, 0.0, 1.0, 1.0, 0.0, 1.0, 0.0, 0.0, 1.0, 0.0, 1.0, 1.0, 0.0, 1.0, 0.0, 0.0, 1.0, 0.0, 1.0, 1.0, 0.0, 1.0, 0.0, 0.0, 1.0, 0.0, 1.0, 1.0, 0.0, 1.0, 0.0, 0.0, 1.0, 0.0, 1.0, 1.0, 0.0, 1.0, 0.0, 0.0, 1.0, 0.0, 1.0, 1.0, 0.0, 1.0, 0.0, 0.0, 1.0, 0.0, 1.0, 1.0, 0.0, 1.0, 0.0, 0.0, 1.0, 0.0, 1.0, 1.0, 0.0, 1.0, 0.0, 0.0, 1.0, 0.0, 1.0, 1.0, 0.0, 1.0, 0.0, 0.0, 1.0, 0.0, 1.0, 1.0, 0.0, 1.0, 0.0, 0.0, 1.0, 0.0, 1.0, 1.0, 0.0, 1.0, 0.0, 0.0, 1.0, 0.0, 1.0, 1.0, 0.0, 1.0, 0.0, 0.0, 1.0, 0.0, 1.0, 1.0, 0.0, 1.0, 0.0, 0.0, 1.0, 0.0, 1.0, 1.0, 0.0, 1.0, 0.0, 0.0, 1.0, 0.0, 1.0, 1.0, 0.0, 1.0, 0.0, 0.0, 1.0, 0.0, 1.0, 1.0, 0.0, 1.0, 0.0, 0.0, 1.0, 0.0, 1.0, 1.0, 0.0, 1.0, 0.0, 0.0, 1.0, 0.0, 1.0, 1.0, 0.0, 1.0, 0.0, 0.0, 1.0, 0.0, 1.0, 1.0, 0.0, 1.0, 0.0, 0.0, 1.0, 0.0, 1.0, 1.0, 0.0, 1.0, 0.0, 0.0, 1.0, 0.0, 1.0, 1.0, 0.0, 1.0, 0.0, 0.0, 1.0, 0.0, 1.0, 1.0, 0.0, 1.0, 0.0, 0.0, 1.0, 0.0, 1.0, 1.0, 0.0, 1.0])
me_cube_127.materials.append(mat_material_003)
me_cube_127.use_remesh_preserve_volume = False
me_cube_127.use_remesh_preserve_attributes = False
me_cube_127.use_mirror_vertex_groups = False
me_cube_127.update()
me_cube_126 = bpy.data.meshes.new('Cube.126')
me_cube_126.from_pydata([(-1.0, -1.0, -1.0), (-1.0, -1.0, 1.0), (-1.0, 1.0, -1.0), (-1.0, 1.0, 1.0), (1.0, -1.0, -1.0), (1.0, -1.0, 1.0), (1.0, 1.0, -1.0), (1.0, 1.0, 1.0), (0.9191, 1.0, -1.0), (0.9191, 1.0, 1.0), (0.9191, -1.0, -1.0), (0.9191, -1.0, 1.0), (-0.8918, 1.0, -1.0), (-0.8918, -1.0, 1.0), (-0.8918, 1.0, 1.0), (-0.8918, -1.0, -1.0), (-1.0, -1.0, -0.6296), (-1.0, 1.0, -0.6296), (1.0, 1.0, -0.6296), (1.0, -1.0, -0.6296), (0.9191, -1.0, -0.6296), (0.9191, 1.0, -0.6296), (-0.8918, 1.0, -0.6296), (-0.8918, -1.0, -0.6296), (-1.0, -1.0, 0.5926), (-1.0, 1.0, 0.5926), (1.0, 1.0, 0.5926), (1.0, -1.0, 0.5926), (0.9191, -1.0, 0.5926), (0.9191, 1.0, 0.5926), (-0.8918, 1.0, 0.5926), (-0.8918, -1.0, 0.5926)], [], [(24, 1, 3, 25), (29, 9, 7, 26), (26, 7, 5, 27), (31, 13, 1, 24), (8, 6, 4, 10), (14, 3, 1, 13), (7, 9, 11, 5), (12, 8, 10, 15), (27, 5, 11, 28), (30, 14, 9, 29), (25, 3, 14, 30), (2, 12, 15, 0), (9, 14, 13, 11), (28, 11, 13, 31), (10, 20, 23, 15), (2, 17, 22, 12), (12, 22, 21, 8), (4, 19, 20, 10), (15, 23, 16, 0), (6, 18, 19, 4), (8, 21, 18, 6), (0, 16, 17, 2), (20, 28, 31, 23), (17, 25, 30, 22), (22, 30, 29, 21), (19, 27, 28, 20), (23, 31, 24, 16), (18, 26, 27, 19), (21, 29, 26, 18), (16, 24, 25, 17)])
_uv = me_cube_126.uv_layers.new(name='UVMap')
_uv.uv.foreach_set('vector', [0.0, 0.0, 1.0, 0.0, 1.0, 1.0, 0.0, 1.0, 0.0, 0.0, 1.0, 0.0, 1.0, 1.0, 0.0, 1.0, 0.0, 0.0, 1.0, 0.0, 1.0, 1.0, 0.0, 1.0, 0.0, 0.0, 1.0, 0.0, 1.0, 1.0, 0.0, 1.0, 0.0, 0.0, 1.0, 0.0, 1.0, 1.0, 0.0, 1.0, 0.0, 0.0, 1.0, 0.0, 1.0, 1.0, 0.0, 1.0, 0.0, 0.0, 1.0, 0.0, 1.0, 1.0, 0.0, 1.0, 0.0, 0.0, 1.0, 0.0, 1.0, 1.0, 0.0, 1.0, 0.0, 0.0, 1.0, 0.0, 1.0, 1.0, 0.0, 1.0, 0.0, 0.0, 1.0, 0.0, 1.0, 1.0, 0.0, 1.0, 0.0, 0.0, 1.0, 0.0, 1.0, 1.0, 0.0, 1.0, 0.0, 0.0, 1.0, 0.0, 1.0, 1.0, 0.0, 1.0, 0.0, 0.0, 1.0, 0.0, 1.0, 1.0, 0.0, 1.0, 0.0, 0.0, 1.0, 0.0, 1.0, 1.0, 0.0, 1.0, 0.0, 0.0, 1.0, 0.0, 1.0, 1.0, 0.0, 1.0, 0.0, 0.0, 1.0, 0.0, 1.0, 1.0, 0.0, 1.0, 0.0, 0.0, 1.0, 0.0, 1.0, 1.0, 0.0, 1.0, 0.0, 0.0, 1.0, 0.0, 1.0, 1.0, 0.0, 1.0, 0.0, 0.0, 1.0, 0.0, 1.0, 1.0, 0.0, 1.0, 0.0, 0.0, 1.0, 0.0, 1.0, 1.0, 0.0, 1.0, 0.0, 0.0, 1.0, 0.0, 1.0, 1.0, 0.0, 1.0, 0.0, 0.0, 1.0, 0.0, 1.0, 1.0, 0.0, 1.0, 0.0, 0.0, 1.0, 0.0, 1.0, 1.0, 0.0, 1.0, 0.0, 0.0, 1.0, 0.0, 1.0, 1.0, 0.0, 1.0, 0.0, 0.0, 1.0, 0.0, 1.0, 1.0, 0.0, 1.0, 0.0, 0.0, 1.0, 0.0, 1.0, 1.0, 0.0, 1.0, 0.0, 0.0, 1.0, 0.0, 1.0, 1.0, 0.0, 1.0, 0.0, 0.0, 1.0, 0.0, 1.0, 1.0, 0.0, 1.0, 0.0, 0.0, 1.0, 0.0, 1.0, 1.0, 0.0, 1.0, 0.0, 0.0, 1.0, 0.0, 1.0, 1.0, 0.0, 1.0])
me_cube_126.materials.append(mat_material_002)
me_cube_126.use_remesh_preserve_volume = False
me_cube_126.use_remesh_preserve_attributes = False
me_cube_126.use_mirror_vertex_groups = False
me_cube_126.update()
me_cube = bpy.data.meshes.new('Cube')
me_cube.from_pydata([(1.0, 4.271, -1.097), (1.0, -4.271, -1.097), (-1.0, -4.271, -1.097), (-1.0, 4.271, -1.097), (1.0, 4.271, 1.0), (1.0, -4.271, 1.0), (-1.0, -4.271, 1.0), (-1.0, 4.271, 1.0), (1.0, 4.271, 0.6997), (1.0, -4.271, 0.6997), (-1.0, -4.271, 0.6997), (-1.0, 4.271, 0.6997), (1.0, 4.271, 0.5967), (1.0, -4.271, 0.5967), (-1.0, -4.271, 0.5967), (-1.0, 4.271, 0.5967), (1.0, 4.271, 0.2406), (1.0, -4.271, 0.2406), (-1.0, -4.271, 0.2406), (-1.0, 4.271, 0.2406), (1.0, 4.271, 0.1486), (1.0, -4.271, 0.1486), (-1.0, -4.271, 0.1486), (-1.0, 4.271, 0.1486), (-0.778, 4.271, -1.097), (-0.778, -4.271, -1.097), (-0.778, 4.271, 1.0), (-0.778, -4.271, 1.0), (-0.778, 4.271, 0.6997), (-0.778, -4.271, 0.6997), (-0.778, -4.271, 0.5967), (-0.778, 4.271, 0.5967), (-0.778, -4.271, 0.2406), (-0.778, 4.271, 0.2406), (-0.778, -4.271, 0.1486), (-0.778, 4.271, 0.1486), (-0.7269, 4.271, -1.097), (-0.7269, -4.271, -1.097), (-0.7269, 4.271, 1.0), (-0.7269, -4.271, 1.0), (-0.7269, 4.271, 0.6997), (-0.7269, -4.271, 0.6997), (-0.7269, -4.271, 0.5967), (-0.7269, 4.271, 0.5967), (-0.7269, -4.271, 0.2406), (-0.7269, 4.271, 0.2406), (-0.7269, -4.271, 0.1486), (-0.7269, 4.271, 0.1486), (0.6633, 4.271, -1.097), (0.6633, -4.271, -1.097), (0.6633, 4.271, 1.0), (0.6633, -4.271, 1.0), (0.6633, 4.271, 0.6997), (0.6633, -4.271, 0.316), (0.6669, -4.025, 0.226), (0.6633, 4.271, 0.5967), (0.6633, -4.271, 0.2406), (0.6633, 4.271, 0.2406), (0.6633, -4.271, 0.1486), (0.6633, 4.271, 0.1486), (0.735, 4.271, -1.097), (0.735, -4.271, -1.097), (0.735, 4.271, 1.0), (0.735, -4.271, 1.0), (0.735, 4.271, 0.6997), (0.735, -4.271, 0.6997), (0.735, -4.271, 0.5967), (0.735, 4.271, 0.5967), (0.735, -4.271, 0.2406), (0.735, 4.271, 0.2406), (0.735, -4.271, 0.1486), (0.735, 4.271, 0.1486), (1.0, 4.271, -0.3689), (1.0, -4.271, -0.3967), (-1.001, -4.271, -0.3913), (-1.0, 4.271, -0.3689), (-0.7762, -4.271, -0.413), (-0.778, 4.271, -0.3689), (-0.7269, 4.271, -0.3689), (-0.7248, -4.271, -0.4813), (0.662, -4.271, -0.4895), (0.6633, 4.271, -0.3689), (0.735, 4.271, -0.3689), (0.7346, -4.271, -0.4021), (-0.7732, -4.271, -0.5232), (-0.7235, -4.271, -0.5569), (0.6622, -4.271, -0.5665), (0.7312, -4.271, -0.4984), (1.0, 4.271, -0.4858), (0.9976, -4.271, -0.5022), (-0.9985, -4.271, -0.4969), (-1.0, 4.271, -0.4858), (-0.778, 4.271, -0.4858), (-0.7269, 4.271, -0.4858), (0.6633, 4.271, -0.4858), (0.735, 4.271, -0.4858), (-0.778, -4.271, -0.7249), (-0.7269, -4.271, -0.7244), (0.735, -4.271, -0.725), (1.0, 4.271, -0.725), (1.0, -4.271, -0.725), (-1.0, -4.271, -0.725), (-1.0, 4.271, -0.725), (-0.778, 4.271, -0.725), (-0.7269, 4.271, -0.725), (0.735, 4.271, -0.725), (-0.778, -4.271, -0.7973), (-0.7269, -4.271, -0.7973), (0.6633, -4.271, -0.7973), (0.735, -4.271, -0.7973), (1.0, 4.271, -0.7973), (1.0, -4.271, -0.7973), (-1.0, -4.271, -0.7973), (-1.0, 4.271, -0.7973), (-0.778, 4.271, -0.7973), (-0.7269, 4.271, -0.7973), (0.6633, 4.271, -0.7973), (0.735, 4.271, -0.7973), (0.07828, 4.271, -1.097), (0.07828, -4.271, -1.097), (0.07828, 4.271, 1.0), (0.07828, -4.271, 1.0), (0.07828, 4.271, 0.6997), (0.07828, -4.271, 0.6997), (0.07828, -4.271, 0.5967), (0.07828, 4.271, 0.5967), (0.07828, 4.271, 0.2406), (0.07828, 4.271, 0.1486), (0.07828, -4.271, -0.5039), (0.07828, 4.271, -0.3689), (0.07828, -4.271, -0.5742), (0.07828, 4.271, -0.4858), (0.07828, -4.271, -0.7252), (0.07828, 4.271, -0.725), (0.07828, -4.271, -0.7973), (0.07828, 4.271, -0.7973), (0.1218, 4.271, -1.097), (0.1218, -4.271, -1.097), (0.1218, 4.271, 1.0), (0.1218, -4.271, 1.0), (0.1218, 4.271, 0.6997), (0.1218, -4.271, 0.6997), (0.1218, -4.271, 0.5967), (0.1218, 4.271, 0.5967), (0.1218, 4.271, 0.2406), (0.1218, 4.271, 0.1486), (0.1218, -4.271, -0.5039), (0.1218, 4.271, -0.3689), (0.1218, -4.271, -0.5742), (0.1218, 4.271, -0.4858), (0.1218, -4.271, -0.7252), (0.1218, 4.271, -0.725), (0.1218, -4.271, -0.7973), (0.1218, 4.271, -0.7973), (0.0775, 0.3975, 0.5909), (-0.7277, 0.3975, 0.5909), (0.0775, 0.3975, 0.2348), (-0.7277, 0.3975, 0.2348), (0.0775, 0.3975, 0.1428), (-0.7277, 0.3975, 0.1428), (0.6621, 0.3975, 0.2348), (0.6621, 0.3975, 0.1428), (0.6656, 0.6438, 0.2202), (0.121, 0.3975, 0.5909), (0.121, 0.3975, 0.2348), (0.121, 0.3975, 0.1428), (1.0, 4.271, 0.9434), (1.0, -4.271, 0.9434), (-1.0, -4.271, 0.9434), (-1.0, 4.271, 0.9434), (-0.778, 4.271, 0.9434), (-0.778, -4.271, 0.9434), (-0.7269, -4.271, 0.9434), (-0.7269, 4.271, 0.9434), (0.6633, 4.271, 0.9434), (0.6633, -4.271, 0.9413), (0.735, -4.271, 0.9434), (0.735, 4.271, 0.9434), (0.07828, 4.271, 0.9434), (0.07828, -4.271, 0.9434), (0.1218, -4.271, 0.9434), (0.1218, 4.271, 0.9434), (0.9618, 4.271, -1.097), (0.9618, -4.271, -1.097), (0.9618, 4.271, 1.0), (0.9618, -4.271, 1.0), (0.9618, 4.271, 0.6997), (0.9618, -4.271, 0.6997), (0.9618, -4.271, 0.5967), (0.9618, 4.271, 0.5967), (0.9618, -4.271, 0.2406), (0.9618, 4.271, 0.2406), (0.9618, -4.271, 0.1486), (0.9618, 4.271, 0.1486), (0.9622, -4.271, -0.3887), (0.9618, 4.271, -0.3689), (0.9587, -4.271, -0.5018), (0.9618, 4.271, -0.4858), (0.9618, -4.271, -0.725), (0.9618, 4.271, -0.725), (0.9618, -4.271, -0.7973), (0.9618, 4.271, -0.7973), (0.9618, 4.271, 0.9434), (0.9618, -4.271, 0.9434), (-0.9466, 4.271, -1.097), (-0.9466, -4.271, -1.097), (-0.9466, 4.271, 1.0), (-0.9466, -4.271, 1.0), (-0.9466, 4.271, 0.6997), (-0.9466, -4.271, 0.6997), (-0.9466, -4.271, 0.5967), (-0.9466, 4.271, 0.5967), (-0.9466, -4.271, 0.2406), (-0.9466, 4.271, 0.2406), (-0.9466, -4.271, 0.1486), (-0.9466, 4.271, 0.1486), (-0.9484, -4.271, -0.4125), (-0.9466, 4.271, -0.3689), (-0.9437, -4.271, -0.4985), (-0.9466, 4.271, -0.4858), (-0.9466, -4.271, -0.725), (-0.9466, 4.271, -0.725), (-0.9466, -4.271, -0.7973), (-0.9466, 4.271, -0.7973), (-0.9466, 4.271, 0.9434), (-0.9466, -4.271, 0.9434), (-0.778, -4.271, -1.02), (-0.7269, -4.271, -1.02), (0.6633, -4.271, -1.02), (0.735, -4.271, -1.02), (1.0, 4.271, -1.02), (1.0, -4.271, -1.02), (-1.0, -4.271, -1.02), (-1.0, 4.271, -1.02), (-0.778, 4.271, -1.02), (-0.7269, 4.271, -1.02), (0.6633, 4.271, -1.02), (0.735, 4.271, -1.02), (0.07828, -4.271, -1.02), (0.07828, 4.271, -1.02), (0.1218, 4.271, -1.02), (0.1218, -4.271, -1.02), (0.9618, -4.271, -1.02), (0.9618, 4.271, -1.02), (-0.9466, -4.271, -1.02), (-0.9466, 4.271, -1.02), (-0.778, -2.257, 0.5674), (-0.778, -2.257, 0.2113), (-0.778, -2.257, 0.9141), (-0.778, -2.257, 0.6704), (0.07828, -2.257, 0.6704), (-0.7269, -2.257, 0.6704), (-0.7269, -2.257, 0.9141), (0.9618, -2.257, 0.6704), (0.735, -2.257, 0.6704), (0.9618, -2.257, 0.5674), (0.735, -2.257, 0.5674), (0.9618, -2.257, 0.2113), (0.735, -2.257, 0.2113), (0.9618, -2.257, 0.1193), (0.735, -2.257, 0.1193), (0.735, -2.257, 0.9141), (-0.778, -2.257, 0.1193), (-0.778, -2.257, -0.4046), (0.7349, -2.257, -0.3954), (0.9618, -2.257, -0.4031), (0.07828, -2.257, -0.522), (-0.7265, -2.257, -0.5192), (0.9617, -2.257, -0.516), (0.7344, -2.257, -0.5127), (-0.7771, -2.257, -0.5125), (-0.778, -2.257, -0.725), (-0.7269, -2.257, -0.725), (0.6628, -2.257, -0.5216), (0.6628, -2.257, -0.725), (0.735, -2.257, -0.725), (0.9618, -2.257, -0.725), (0.07828, -2.257, -0.725), (0.07828, -2.257, -0.8267), (-0.7269, -2.257, -0.8267), (0.9618, -2.257, -0.8267), (0.735, -2.257, -0.8267), (0.07828, -2.257, 0.9141), (0.1218, -2.257, -0.522), (0.1218, -2.257, -0.725), (0.6628, -2.257, -0.8267), (0.1218, -2.257, -0.8267), (0.9618, -2.257, 0.9141), (-0.9466, -2.257, 0.6704), (-0.9466, -2.257, 0.5674), (-0.9466, -2.257, 0.2113), (-0.9466, -2.257, 0.1193), (-0.9467, -2.257, -0.4023), (-0.9466, -2.257, -0.5152), (-0.9466, -2.257, -0.725), (-0.778, -2.257, -0.8267), (-0.9466, -2.257, -0.8267), (-0.9466, -2.257, 0.9141), (-0.778, -2.257, -1.049), (-0.7269, -2.257, -1.049), (0.6628, -2.257, -1.025), (0.735, -2.257, -1.035), (0.07828, -2.257, -1.049), (0.1218, -2.257, -1.025), (0.9618, -2.257, -1.035), (-0.9466, -2.257, -1.049), (0.9618, -4.271, -0.725), (0.735, -4.271, -0.725), (0.6628, -4.271, -0.7245), (0.07828, -4.271, -0.7252), (-0.7269, -4.271, -0.7244), (-0.778, -4.271, -0.7249), (-1.0, -4.271, -0.725), (-1.0, 4.271, -0.725), (-0.9466, -4.271, -0.725), (1.0, 4.271, -0.725), (1.0, -4.271, -0.725), (0.9618, 4.271, -0.725), (0.735, 4.271, -0.725), (0.6628, 4.271, -0.725), (0.07828, 4.271, -0.725), (-0.7269, 4.271, -0.725), (-0.778, 4.271, -0.725), (-0.9466, 4.271, -0.725), (0.1218, -4.271, -0.7252), (0.1218, 4.271, -0.725), (0.1218, 3.121, -1.048), (0.07828, -4.066, -1.047), (0.735, 3.121, -1.018), (0.6628, 3.121, -1.048), (-0.7269, -4.066, -1.047), (-0.778, 3.121, -1.073), (-0.9466, 3.121, 0.9141), (-0.9466, 3.121, -0.8267), (-0.778, 3.121, -0.8267), (-0.9466, 3.121, -0.725), (-0.9466, 3.121, -0.5152), (-0.9466, 3.121, -0.3983), (-0.9466, 3.121, 0.1193), (-0.9466, 3.121, 0.2113), (-0.9466, 3.121, 0.5674), (-0.9466, 3.121, 0.6704), (0.9618, 3.121, 0.9141), (0.1218, 3.121, -0.8267), (0.6628, 3.121, -0.8267), (0.1218, 3.121, -0.725), (0.07828, -2.257, -0.522), (0.1218, 3.121, -0.5152), (0.07828, 3.121, 0.9141), (0.07828, 3.121, -0.725), (0.07828, 3.121, -0.5152), (0.735, 3.121, -0.8267), (0.9618, 3.121, -0.8267), (-0.7269, 3.121, -0.8267), (0.07828, 3.121, -0.8267), (0.9618, 3.121, -0.725), (0.735, 3.121, -0.725), (0.07828, -2.257, -0.725), (0.6628, 3.121, -0.725), (0.6628, 3.121, -0.5152), (-0.7269, 3.121, -0.725), (-0.7269, 3.121, -0.5152), (-0.778, 3.121, -0.725), (-0.778, 3.121, -0.5152), (0.735, 3.121, -0.5152), (0.9618, 3.121, -0.5152), (0.9618, 3.121, -0.3983), (0.735, 3.121, -0.3983), (-0.778, 3.121, -0.3983), (-0.778, 3.121, 0.1193), (0.735, 3.121, 0.9141), (0.735, 3.121, 0.1193), (0.9618, 3.121, 0.1193), (0.735, 3.121, 0.2113), (0.9618, 3.121, 0.2113), (0.735, 3.121, 0.5674), (0.9618, 3.121, 0.5674), (0.735, 3.121, 0.6704), (0.9618, 3.121, 0.6704), (-0.7269, 3.121, 0.9141), (-0.7269, 3.121, 0.6704), (0.07828, 3.121, 0.6704), (-0.778, 3.121, 0.6704), (-0.778, 3.121, 0.9141), (-0.778, 3.121, 0.2113), (-0.778, 3.121, 0.5674), (0.9618, 3.121, -1.018), (-0.9466, 3.121, -1.073), (0.07828, 3.121, -0.5152), (0.07828, 3.121, -0.725), (0.07828, 4.271, 0.1486), (-0.7269, 4.271, 0.1486), (-0.7269, 4.271, -0.3689), (0.07828, 4.271, -0.3689), (0.0775, 0.3975, 0.5909), (-0.7277, 0.3975, 0.5909), (0.0775, 0.3975, 0.2348), (-0.7277, 0.3975, 0.2348), (0.0775, 0.3975, 0.1428), (-0.7277, 0.3975, 0.1428), (0.6656, 0.6438, 0.2202), (0.6621, 0.3975, 0.2348), (-0.7277, 0.3975, -0.5097), (0.6621, 0.3975, 0.1428), (0.6621, 0.3975, -0.5097), (0.0775, 0.3975, -0.5097), (0.121, 0.3975, 0.5909), (0.121, 0.3975, 0.2348), (0.121, 0.3975, 0.1428), (0.121, 0.3975, -0.5097), (0.07828, -4.238, -0.714), (-0.7269, -4.238, -0.7126), (0.07828, -4.238, -0.5761), (-0.7235, -4.238, -0.5591), (0.07828, 3.121, -0.725), (0.07828, 3.121, -0.5152), (0.9618, 3.121, -1.049), (0.735, 3.121, -1.049), (0.6628, -4.164, -1.019), (0.1218, -4.164, -1.019), (-0.778, 3.121, -1.068), (-0.9466, 3.121, -1.068), (-0.9466, 3.121, -0.8267), (0.9618, 3.121, -0.8267), (0.1218, -4.164, -0.7962), (0.07828, -4.066, -0.7912), (0.735, 3.121, -0.8267), (0.6628, -4.164, -0.7962), (-0.7269, -4.066, -0.7912), (-0.778, 3.121, -0.8267), (-0.9466, 3.121, 0.5674), (-0.9466, 3.121, 0.2113), (-0.9466, 3.121, 0.1193), (-0.9466, 3.121, -0.3983), (-0.9466, 3.121, -0.5152), (-0.9466, 3.121, -0.725), (-0.9466, 3.121, 0.9141), (-0.9466, 3.121, 0.6704), (-0.778, 3.121, 0.9141), (-0.778, 3.121, -0.725), (-0.778, 3.121, -0.5152), (-0.778, 3.121, -0.3983), (-0.778, 3.121, 0.1193), (-0.778, 3.121, 0.2113), (-0.778, 3.121, 0.5674), (-0.778, 3.121, 0.6704), (0.9618, 3.121, 0.5674), (0.9618, 3.121, 0.2113), (0.9618, 3.121, 0.1193), (0.9618, 3.121, -0.3983), (0.9618, 3.121, -0.5152), (0.9618, 3.121, -0.725), (0.9618, 3.121, 0.9141), (0.9618, 3.121, 0.6704), (0.07828, 3.121, 0.9141), (-0.7269, 3.121, 0.9141), (0.735, 3.121, 0.9141), (0.1218, -4.218, -0.5756), (0.1218, -4.218, -0.716), (0.6628, -4.218, -0.7151), (0.6617, -4.218, -0.5683), (0.07828, 3.121, 0.6704), (0.735, 3.121, -0.725), (0.735, 3.121, -0.5152), (0.735, 3.121, -0.3983), (0.735, 3.121, 0.1193), (0.735, 3.121, 0.5674), (0.735, 3.121, 0.2113), (0.735, 3.121, 0.6704), (-0.7269, 3.121, 0.6704), (0.07614, 3.889, 0.5848), (-0.729, 3.889, 0.5848), (0.07614, 3.889, 0.2286), (-0.729, 3.889, 0.2286), (0.07614, 3.889, 0.1367), (-0.729, 3.889, 0.1367), (0.6643, 4.135, 0.214), (0.6607, 3.889, 0.2286), (-0.729, 3.889, -0.3809), (0.6607, 3.889, 0.1367), (0.6607, 3.889, -0.3809), (0.07614, 3.889, -0.3809), (0.1196, 3.889, 0.5848), (0.1196, 3.889, 0.2286), (0.1196, 3.889, 0.1367), (0.1196, 3.889, -0.3809), (0.07744, 0.549, 0.5906), (-0.7277, 0.549, 0.5906), (0.07744, 0.549, 0.2345), (-0.7277, 0.549, 0.2345), (0.07744, 0.549, 0.1425), (-0.7277, 0.549, 0.1425), (0.6656, 0.7953, 0.2199), (0.662, 0.549, 0.2345), (-0.7277, 0.549, -0.5122), (0.662, 0.549, 0.1425), (0.662, 0.549, -0.5122), (0.07744, 0.549, -0.5122), (0.1209, 0.549, 0.5906), (0.1209, 0.549, 0.2345), (0.1209, 0.549, 0.1425), (0.1209, 0.549, -0.5122), (0.0775, 0.3839, 0.5909), (-0.7277, 0.3839, 0.5909), (0.0775, 0.3839, 0.2348), (-0.7277, 0.3839, 0.2348), (0.0775, 0.3839, 0.1428), (-0.7277, 0.3839, 0.1428), (0.6656, 0.6302, 0.2202), (0.6621, 0.3839, 0.2348), (-0.7277, 0.3839, -0.513), (0.6621, 0.3839, 0.1428), (0.6621, 0.3839, -0.513), (0.0775, 0.3839, -0.513), (0.121, 0.3839, 0.5909), (0.121, 0.3839, 0.2348), (0.121, 0.3839, 0.1428), (0.121, 0.3839, -0.513), (0.6628, 2.701, 0.9413), (0.6628, 2.701, 0.316), (0.1218, 2.701, 0.6997), (0.1218, 2.701, 0.9434), (0.6628, 2.701, 0.9413), (0.6628, 2.701, 0.316), (0.1218, 2.701, 0.6997), (0.1218, 2.701, 0.9434)], [], [(204, 205, 2, 3), (206, 7, 6, 207), (166, 4, 5, 167), (225, 207, 6, 168), (168, 6, 7, 169), (245, 204, 3, 233), (224, 208, 11, 169), (14, 10, 11, 15), (210, 209, 10, 14), (12, 8, 9, 13), (16, 12, 13, 17), (212, 210, 14, 18), (18, 14, 15, 19), (208, 211, 15, 11), (22, 18, 19, 23), (214, 212, 18, 22), (20, 16, 17, 21), (211, 213, 19, 15), (72, 20, 21, 73), (216, 214, 22, 74), (74, 22, 23, 75), (213, 215, 23, 19), (45, 47, 35, 33), (79, 46, 34, 76), (43, 45, 33, 31), (46, 44, 32, 34), (40, 43, 31, 28), (44, 42, 30, 32), (42, 41, 29, 30), (173, 40, 28, 170), (235, 36, 24, 234), (172, 39, 27, 171), (38, 26, 27, 39), (36, 37, 25, 24), (118, 119, 37, 36), (120, 38, 39, 121), (179, 121, 39, 172), (239, 118, 36, 235), (178, 122, 40, 173), (124, 123, 41, 42), (44, 46, 159, 157), (122, 125, 43, 40), (124, 42, 155, 154), (125, 126, 45, 43), (46, 79, 402, 159), (126, 127, 47, 45), (69, 71, 59, 57), (83, 70, 58, 80), (67, 69, 57, 55), (70, 68, 56, 58), (64, 67, 55, 52), (176, 63, 51, 175), (177, 64, 52, 174), (237, 60, 48, 236), (62, 50, 51, 63), (60, 61, 49, 48), (182, 183, 61, 60), (184, 62, 63, 185), (203, 185, 63, 176), (243, 182, 60, 237), (202, 186, 64, 177), (188, 187, 65, 66), (106, 222, 296, 295), (186, 189, 67, 64), (192, 190, 68, 70), (189, 191, 69, 67), (226, 106, 295, 298), (191, 193, 71, 69), (196, 194, 83, 87), (193, 195, 82, 71), (71, 82, 81, 59), (87, 83, 80, 86), (130, 128, 79, 85), (334, 333, 422, 429), (47, 78, 77, 35), (85, 79, 76, 84), (90, 74, 75, 91), (218, 216, 74, 90), (88, 72, 73, 89), (215, 217, 75, 23), (99, 88, 89, 100), (220, 218, 90, 101), (101, 90, 91, 102), (97, 85, 84, 96), (29, 171, 248, 249), (98, 87, 86, 308), (76, 34, 262, 263), (195, 197, 95, 82), (82, 95, 94, 81), (129, 131, 93, 78), (78, 93, 92, 77), (217, 219, 91, 75), (200, 198, 98, 109), (109, 98, 308, 108), (134, 132, 97, 107), (107, 97, 96, 106), (112, 101, 102, 113), (222, 220, 101, 112), (110, 99, 100, 111), (197, 199, 105, 95), (95, 105, 319, 94), (131, 133, 104, 93), (93, 104, 103, 92), (219, 221, 102, 91), (230, 110, 111, 231), (244, 222, 112, 232), (232, 112, 113, 233), (227, 107, 106, 226), (220, 96, 271, 294), (229, 109, 108, 228), (241, 228, 300, 303), (199, 201, 117, 105), (105, 117, 116, 319), (133, 135, 115, 104), (104, 115, 114, 103), (221, 223, 113, 102), (151, 153, 135, 133), (241, 152, 134, 238), (149, 151, 133, 131), (152, 150, 132, 134), (147, 149, 131, 129), (150, 148, 130, 132), (145, 147, 129, 127), (148, 146, 128, 130), (144, 145, 127, 126), (142, 124, 154, 163), (143, 144, 126, 125), (56, 54, 162, 160), (140, 143, 125, 122), (128, 146, 409, 405), (142, 141, 123, 124), (181, 140, 122, 178), (240, 136, 118, 239), (180, 139, 121, 179), (138, 120, 121, 139), (136, 137, 119, 118), (48, 49, 137, 136), (50, 138, 139, 51), (175, 51, 139, 180), (236, 48, 136, 240), (174, 52, 140, 181), (54, 53, 141, 142), (54, 142, 163, 162), (52, 55, 143, 140), (79, 128, 405, 402), (55, 57, 144, 143), (42, 44, 157, 155), (57, 59, 145, 144), (86, 80, 146, 148), (59, 81, 147, 145), (194, 192, 259, 265), (81, 94, 149, 147), (108, 308, 150, 152), (94, 319, 151, 149), (123, 179, 282, 250), (319, 116, 153, 151), (164, 160, 401, 407), (158, 156, 157, 159), (344, 343, 424, 427), (409, 165, 158, 405), (165, 164, 156, 158), (164, 163, 154, 156), (384, 385, 444, 443), (161, 160, 164, 165), (58, 56, 160, 161), (80, 58, 161, 404), (146, 80, 404, 409), (50, 174, 181, 138), (175, 180, 521, 518), (141, 180, 179, 123), (138, 181, 178, 120), (184, 202, 177, 62), (84, 218, 293, 270), (62, 177, 174, 50), (65, 176, 175, 53, 54, 56, 68, 66), (120, 178, 173, 38), (32, 30, 246, 247), (41, 172, 171, 29), (38, 173, 170, 26), (206, 224, 169, 7), (10, 168, 169, 11), (209, 225, 168, 10), (8, 166, 167, 9), (9, 167, 203, 187), (4, 166, 202, 184), (99, 110, 201, 199), (231, 111, 200, 242), (88, 99, 199, 197), (111, 100, 198, 200), (72, 88, 197, 195), (100, 89, 196, 198), (20, 72, 195, 193), (89, 73, 194, 196), (16, 20, 193, 191), (73, 21, 192, 194), (12, 16, 191, 189), (21, 17, 190, 192), (8, 12, 189, 186), (17, 13, 188, 190), (13, 9, 187, 188), (166, 8, 186, 202), (230, 0, 182, 243), (167, 5, 185, 203), (4, 184, 185, 5), (0, 1, 183, 182), (244, 226, 298, 305), (26, 170, 224, 206), (103, 114, 223, 221), (216, 76, 263, 292), (92, 103, 221, 219), (106, 96, 220, 222), (77, 92, 219, 217), (198, 196, 268, 276), (35, 77, 217, 215), (84, 76, 216, 218), (33, 35, 215, 213), (87, 98, 275, 269), (31, 33, 213, 211), (34, 32, 212, 214), (28, 31, 211, 208), (210, 212, 290, 289), (30, 29, 209, 210), (170, 28, 208, 224), (234, 24, 204, 245), (171, 27, 207, 225), (26, 206, 207, 27), (24, 25, 205, 204), (114, 234, 245, 223), (25, 226, 244, 205), (110, 230, 243, 201), (1, 231, 242, 183), (49, 228, 241, 137), (116, 236, 240, 153), (153, 240, 239, 135), (137, 241, 238, 119), (183, 242, 229, 61), (61, 229, 228, 49), (119, 238, 227, 37), (37, 227, 226, 25), (2, 232, 233, 3), (205, 244, 232, 2), (0, 230, 231, 1), (201, 243, 237, 117), (117, 237, 236, 116), (135, 239, 235, 115), (115, 235, 234, 114), (223, 245, 233, 113), (246, 289, 340, 385), (256, 258, 373, 375), (132, 97, 310, 309), (288, 249, 382, 341), (261, 254, 377, 370), (308, 98, 307), (257, 255, 376, 374), (133, 151, 325, 320), (259, 260, 371, 372), (198, 98, 307, 306), (265, 259, 372, 366), (150, 132, 309, 324), (299, 302, 327, 330), (266, 267, 346), (258, 257, 374, 373), (107, 227, 299, 279), (190, 188, 255, 257), (65, 187, 253, 254), (229, 242, 304, 301), (98, 198, 276, 275), (228, 108, 285, 300), (188, 66, 256, 255), (109, 229, 301, 281), (171, 225, 297, 248), (227, 238, 302, 299), (134, 107, 279, 278), (97, 132, 277, 272), (225, 209, 288, 297), (68, 190, 257, 258), (70, 83, 264, 260), (200, 109, 281, 280), (203, 176, 261, 287), (83, 194, 265, 264), (192, 70, 260, 259), (148, 150, 284, 283), (41, 123, 250, 251), (130, 85, 267, 266), (179, 172, 252, 282), (196, 87, 269, 268), (176, 65, 254, 261), (132, 130, 266, 277), (218, 220, 294, 293), (238, 134, 278, 302), (187, 203, 287, 253), (86, 148, 283, 273), (209, 29, 249, 288), (30, 210, 289, 246), (66, 68, 258, 256), (152, 241, 303, 286), (214, 216, 292, 291), (150, 308, 274, 284), (242, 200, 280, 304), (96, 84, 270, 271), (212, 32, 247, 290), (172, 41, 251, 252), (85, 97, 272, 267), (108, 152, 286, 285), (222, 244, 305, 296), (308, 86, 273, 274), (34, 214, 291, 262), (266, 346, 388, 350), (275, 276, 355, 356), (272, 357, 389, 360), (293, 294, 335, 336), (269, 275, 356, 364), (346, 267, 361, 388), (297, 288, 341, 332), (274, 273, 359, 358), (248, 297, 332, 383), (267, 272, 360, 361), (295, 296, 333, 334), (271, 270, 363, 362), (294, 271, 362, 335), (268, 269, 364, 365), (270, 293, 336, 363), (96, 97, 310, 311), (276, 268, 365, 355), (301, 304, 386, 328), (102, 101, 312, 313), (255, 256, 375, 376), (100, 198, 306, 316), (253, 287, 342, 378), (101, 220, 314, 312), (303, 300, 329, 326), (272, 277, 357), (199, 99, 315, 317), (100, 99, 315, 316), (254, 253, 378, 377), (282, 252, 379, 348), (199, 105, 318, 317), (305, 298, 331, 387), (252, 251, 380, 379), (105, 319, 318), (287, 261, 370, 342), (292, 263, 368, 337), (133, 104, 321, 320), (296, 305, 387, 333), (251, 250, 381, 380), (104, 103, 322, 321), (283, 284, 345, 347), (304, 280, 352, 386), (221, 102, 313, 323), (249, 248, 383, 382), (285, 286, 343, 344), (286, 303, 326, 343), (247, 246, 385, 384), (284, 274, 358, 345), (302, 278, 354, 327), (273, 283, 347, 359), (308, 150, 324), (281, 301, 328, 351), (357, 277, 349, 389), (250, 282, 348, 381), (319, 151, 325), (300, 285, 344, 329), (277, 266, 350, 349), (279, 299, 330, 353), (280, 281, 351, 352), (298, 295, 334, 331), (278, 279, 353, 354), (289, 290, 339, 340), (291, 292, 337, 338), (383, 332, 436, 438), (162, 163, 406, 400), (382, 383, 438, 445), (156, 154, 394, 396), (347, 345, 458, 457), (380, 381, 461, 469), (350, 388, 412, 415), (332, 341, 437, 436), (342, 370, 456, 452), (379, 380, 469, 455), (389, 349, 414, 410), (405, 158, 398), (220, 96, 311, 314), (336, 335, 435, 434), (348, 379, 455, 454), (221, 103, 322, 323), (377, 378, 453, 468), (388, 361, 413, 412), (263, 262, 369, 368), (290, 247, 384, 339), (260, 264, 367, 371), (262, 291, 338, 369), (264, 265, 366, 367), (390, 393, 392, 391), (403, 408, 484, 479), (401, 400, 476, 477), (407, 401, 477, 483), (395, 397, 473, 471), (414, 415, 412, 410), (443, 444, 430, 431), (441, 442, 432, 433), (439, 440, 434, 435), (420, 429, 422, 421), (445, 438, 436, 437), (461, 454, 455, 469), (453, 452, 456, 468), (418, 427, 424, 419), (459, 460, 457, 458), (416, 423, 426, 417), (451, 450, 463, 462), (410, 412, 413, 411), (449, 448, 465, 464), (447, 446, 466, 467), (328, 386, 416, 417), (345, 358, 459, 458), (161, 165, 408, 403), (326, 329, 418, 419), (359, 347, 457, 460), (163, 164, 407, 406), (387, 331, 420, 421), (381, 348, 454, 461), (335, 362, 439, 435), (333, 387, 421, 422), (349, 350, 415, 414), (165, 409, 408), (352, 351, 426, 423), (363, 336, 434, 440), (129, 78, 392, 393), (127, 129, 393, 390), (354, 353, 428, 425), (386, 352, 423, 416), (356, 355, 451, 462), (343, 326, 419, 424), (154, 155, 395, 394), (364, 356, 462, 463), (47, 127, 390, 391), (157, 156, 396, 397), (358, 359, 460, 459), (337, 368, 441, 433), (158, 159, 399, 398), (361, 360, 411, 413), (369, 338, 432, 442), (155, 157, 397, 395), (327, 354, 425), (362, 363, 440, 439), (339, 384, 443, 431), (351, 328, 417, 426), (365, 364, 463, 450), (78, 47, 391, 392), (385, 340, 430, 444), (367, 366, 449, 464), (160, 162, 400, 401), (371, 367, 464, 465), (341, 382, 445, 437), (159, 402, 399), (368, 369, 442, 441), (374, 376, 446, 447), (329, 344, 427, 418), (404, 161, 403), (375, 373, 467, 466), (366, 372, 448, 449), (353, 330, 428), (370, 377, 468, 456), (331, 334, 429, 420), (372, 371, 465, 448), (355, 365, 450, 451), (373, 374, 447, 467), (340, 339, 431, 430), (360, 389, 410, 411), (376, 375, 466, 446), (378, 342, 452, 453), (338, 337, 433, 432), (475, 478, 494, 491), (479, 484, 500, 495), (477, 476, 492, 493), (483, 477, 493, 499), (399, 402, 478, 475), (409, 404, 480, 485), (404, 403, 479, 480), (406, 407, 483, 482), (402, 405, 481, 478), (394, 395, 471, 470), (408, 409, 485, 484), (405, 398, 474, 481), (397, 396, 472, 473), (396, 394, 470, 472), (398, 399, 475, 474), (400, 406, 482, 476), (492, 498, 514, 508), (490, 491, 507, 506), (488, 486, 502, 504), (489, 488, 504, 505), (485, 480, 496, 501), (480, 479, 495, 496), (482, 483, 499, 498), (478, 481, 497, 494), (470, 471, 487, 486), (484, 485, 501, 500), (481, 474, 490, 497), (473, 472, 488, 489), (472, 470, 486, 488), (474, 475, 491, 490), (476, 482, 498, 492), (471, 473, 489, 487), (504, 502, 503, 505), (513, 506, 507, 510), (509, 508, 514, 515), (512, 511, 516, 517), (487, 489, 505, 503), (499, 493, 509, 515), (493, 492, 508, 509), (495, 500, 516, 511), (491, 494, 510, 507), (501, 496, 512, 517), (496, 495, 511, 512), (498, 499, 515, 514), (494, 497, 513, 510), (486, 487, 503, 502), (500, 501, 517, 516), (497, 490, 506, 513), (523, 522, 525, 524), (53, 175, 518, 519), (180, 141, 520, 521), (141, 53, 519, 520), (425, 428, 330, 327)])
_uv = me_cube.uv_layers.new(name='UVMap')
_uv.uv.foreach_set('vector', [0.0, 0.0, 1.0, 0.0, 1.0, 1.0, 0.0, 1.0, 0.0, 0.0, 1.0, 0.0, 1.0, 1.0, 0.0, 1.0, 0.0, 0.0, 1.0, 0.0, 1.0, 1.0, 0.0, 1.0, 0.0, 0.0, 1.0, 0.0, 1.0, 1.0, 0.0, 1.0, 0.0, 0.0, 1.0, 0.0, 1.0, 1.0, 0.0, 1.0, 0.0, 0.0, 1.0, 0.0, 1.0, 1.0, 0.0, 1.0, 0.0, 0.0, 1.0, 0.0, 1.0, 1.0, 0.0, 1.0, 0.0, 0.0, 1.0, 0.0, 1.0, 1.0, 0.0, 1.0, 0.0, 0.0, 1.0, 0.0, 1.0, 1.0, 0.0, 1.0, 0.0, 0.0, 1.0, 0.0, 1.0, 1.0, 0.0, 1.0, 0.0, 0.0, 1.0, 0.0, 1.0, 1.0, 0.0, 1.0, 0.0, 0.0, 1.0, 0.0, 1.0, 1.0, 0.0, 1.0, 0.0, 0.0, 1.0, 0.0, 1.0, 1.0, 0.0, 1.0, 0.0, 0.0, 1.0, 0.0, 1.0, 1.0, 0.0, 1.0, 0.0, 0.0, 1.0, 0.0, 1.0, 1.0, 0.0, 1.0, 0.0, 0.0, 1.0, 0.0, 1.0, 1.0, 0.0, 1.0, 0.0, 0.0, 1.0, 0.0, 1.0, 1.0, 0.0, 1.0, 0.0, 0.0, 1.0, 0.0, 1.0, 1.0, 0.0, 1.0, 0.0, 0.0, 1.0, 0.0, 1.0, 1.0, 0.0, 1.0, 0.0, 0.0, 1.0, 0.0, 1.0, 1.0, 0.0, 1.0, 0.0, 0.0, 1.0, 0.0, 1.0, 1.0, 0.0, 1.0, 0.0, 0.0, 1.0, 0.0, 1.0, 1.0, 0.0, 1.0, 0.0, 0.0, 1.0, 0.0, 1.0, 1.0, 0.0, 1.0, 0.0, 0.0, 1.0, 0.0, 1.0, 1.0, 0.0, 1.0, 0.0, 0.0, 1.0, 0.0, 1.0, 1.0, 0.0, 1.0, 0.0, 0.0, 1.0, 0.0, 1.0, 1.0, 0.0, 1.0, 0.0, 0.0, 1.0, 0.0, 1.0, 1.0, 0.0, 1.0, 0.0, 0.0, 1.0, 0.0, 1.0, 1.0, 0.0, 1.0, 0.0, 0.0, 1.0, 0.0, 1.0, 1.0, 0.0, 1.0, 0.0, 0.0, 1.0, 0.0, 1.0, 1.0, 0.0, 1.0, 0.0, 0.0, 1.0, 0.0, 1.0, 1.0, 0.0, 1.0, 0.0, 0.0, 1.0, 0.0, 1.0, 1.0, 0.0, 1.0, 0.0, 0.0, 1.0, 0.0, 1.0, 1.0, 0.0, 1.0, 0.0, 0.0, 1.0, 0.0, 1.0, 1.0, 0.0, 1.0, 0.0, 0.0, 1.0, 0.0, 1.0, 1.0, 0.0, 1.0, 0.0, 0.0, 1.0, 0.0, 1.0, 1.0, 0.0, 1.0, 0.0, 0.0, 1.0, 0.0, 1.0, 1.0, 0.0, 1.0, 0.0, 0.0, 1.0, 0.0, 1.0, 1.0, 0.0, 1.0, 0.0, 0.0, 1.0, 0.0, 1.0, 1.0, 0.0, 1.0, 0.0, 0.0, 1.0, 0.0, 1.0, 1.0, 0.0, 1.0, 0.0, 0.0, 1.0, 0.0, 1.0, 1.0, 0.0, 1.0, 0.0, 0.0, 1.0, 0.0, 1.0, 1.0, 0.0, 1.0, 0.0, 0.0, 1.0, 0.0, 1.0, 1.0, 0.0, 1.0, 0.0, 0.0, 1.0, 0.0, 1.0, 1.0, 0.0, 1.0, 0.0, 0.0, 1.0, 0.0, 1.0, 1.0, 0.0, 1.0, 0.0, 0.0, 1.0, 0.0, 1.0, 1.0, 0.0, 1.0, 0.0, 0.0, 1.0, 0.0, 1.0, 1.0, 0.0, 1.0, 0.0, 0.0, 1.0, 0.0, 1.0, 1.0, 0.0, 1.0, 0.0, 0.0, 1.0, 0.0, 1.0, 1.0, 0.0, 1.0, 0.0, 0.0, 1.0, 0.0, 1.0, 1.0, 0.0, 1.0, 0.0, 0.0, 1.0, 0.0, 1.0, 1.0, 0.0, 1.0, 0.0, 0.0, 1.0, 0.0, 1.0, 1.0, 0.0, 1.0, 0.0, 0.0, 1.0, 0.0, 1.0, 1.0, 0.0, 1.0, 0.0, 0.0, 1.0, 0.0, 1.0, 1.0, 0.0, 1.0, 0.0, 0.0, 1.0, 0.0, 1.0, 1.0, 0.0, 1.0, 0.0, 0.0, 1.0, 0.0, 1.0, 1.0, 0.0, 1.0, 0.0, 0.0, 1.0, 0.0, 1.0, 1.0, 0.0, 1.0, 0.0, 0.0, 1.0, 0.0, 1.0, 1.0, 0.0, 1.0, 0.0, 0.0, 1.0, 0.0, 1.0, 1.0, 0.0, 1.0, 0.0, 0.0, 1.0, 0.0, 1.0, 1.0, 0.0, 1.0, 0.0, 0.0, 1.0, 0.0, 1.0, 1.0, 0.0, 1.0, 0.0, 0.0, 1.0, 0.0, 1.0, 1.0, 0.0, 1.0, 0.0, 0.0, 1.0, 0.0, 1.0, 1.0, 0.0, 1.0, 0.0, 0.0, 1.0, 0.0, 1.0, 1.0, 0.0, 1.0, 0.0, 0.0, 1.0, 0.0, 1.0, 1.0, 0.0, 1.0, 0.0, 0.0, 1.0, 0.0, 1.0, 1.0, 0.0, 1.0, 0.0, 0.0, 1.0, 0.0, 1.0, 1.0, 0.0, 1.0, 0.0, 0.0, 1.0, 0.0, 1.0, 1.0, 0.0, 1.0, 0.0, 0.0, 1.0, 0.0, 1.0, 1.0, 0.0, 1.0, 0.0, 0.0, 1.0, 0.0, 1.0, 1.0, 0.0, 1.0, 0.0, 0.0, 1.0, 0.0, 1.0, 1.0, 0.0, 1.0, 0.0, 0.0, 1.0, 0.0, 1.0, 1.0, 0.0, 1.0, 0.0, 0.0, 1.0, 0.0, 1.0, 1.0, 0.0, 1.0, 0.0, 0.0, 1.0, 0.0, 1.0, 1.0, 0.0, 1.0, 0.0, 0.0, 1.0, 0.0, 1.0, 1.0, 0.0, 1.0, 0.0, 0.0, 1.0, 0.0, 1.0, 1.0, 0.0, 1.0, 0.0, 0.0, 1.0, 0.0, 1.0, 1.0, 0.0, 1.0, 0.0, 0.0, 1.0, 0.0, 1.0, 1.0, 0.0, 1.0, 0.0, 0.0, 1.0, 0.0, 1.0, 1.0, 0.0, 1.0, 0.0, 0.0, 1.0, 0.0, 1.0, 1.0, 0.0, 1.0, 0.0, 0.0, 1.0, 0.0, 1.0, 1.0, 0.0, 1.0, 0.0, 0.0, 1.0, 0.0, 1.0, 1.0, 0.0, 1.0, 0.0, 0.0, 1.0, 0.0, 1.0, 1.0, 0.0, 1.0, 0.0, 0.0, 1.0, 0.0, 1.0, 1.0, 0.0, 1.0, 0.0, 0.0, 1.0, 0.0, 1.0, 1.0, 0.0, 1.0, 0.0, 0.0, 1.0, 0.0, 1.0, 1.0, 0.0, 1.0, 0.0, 0.0, 1.0, 0.0, 1.0, 1.0, 0.0, 1.0, 0.0, 0.0, 1.0, 0.0, 1.0, 1.0, 0.0, 1.0, 0.0, 0.0, 1.0, 0.0, 1.0, 1.0, 0.0, 1.0, 0.0, 0.0, 1.0, 0.0, 1.0, 1.0, 0.0, 1.0, 0.0, 0.0, 1.0, 0.0, 1.0, 1.0, 0.0, 1.0, 0.0, 0.0, 1.0, 0.0, 1.0, 1.0, 0.0, 1.0, 0.0, 0.0, 1.0, 0.0, 1.0, 1.0, 0.0, 1.0, 0.0, 0.0, 1.0, 0.0, 1.0, 1.0, 0.0, 1.0, 0.0, 0.0, 1.0, 0.0, 1.0, 1.0, 0.0, 1.0, 0.0, 0.0, 1.0, 0.0, 1.0, 1.0, 0.0, 1.0, 0.0, 0.0, 1.0, 0.0, 1.0, 1.0, 0.0, 1.0, 0.0, 0.0, 1.0, 0.0, 1.0, 1.0, 0.0, 1.0, 0.0, 0.0, 1.0, 0.0, 1.0, 1.0, 0.0, 1.0, 0.0, 0.0, 1.0, 0.0, 1.0, 1.0, 0.0, 1.0, 0.0, 0.0, 1.0, 0.0, 1.0, 1.0, 0.0, 1.0, 0.0, 0.0, 1.0, 0.0, 1.0, 1.0, 0.0, 1.0, 0.0, 0.0, 1.0, 0.0, 1.0, 1.0, 0.0, 1.0, 0.0, 0.0, 1.0, 0.0, 1.0, 1.0, 0.0, 1.0, 0.0, 0.0, 1.0, 0.0, 1.0, 1.0, 0.0, 1.0, 0.0, 0.0, 1.0, 0.0, 1.0, 1.0, 0.0, 1.0, 0.0, 0.0, 1.0, 0.0, 1.0, 1.0, 0.0, 1.0, 0.0, 0.0, 1.0, 0.0, 1.0, 1.0, 0.0, 1.0, 0.0, 0.0, 1.0, 0.0, 1.0, 1.0, 0.0, 1.0, 0.0, 0.0, 1.0, 0.0, 1.0, 1.0, 0.0, 1.0, 0.0, 0.0, 1.0, 0.0, 1.0, 1.0, 0.0, 1.0, 0.0, 0.0, 1.0, 0.0, 1.0, 1.0, 0.0, 1.0, 0.0, 0.0, 1.0, 0.0, 1.0, 1.0, 0.0, 1.0, 0.0, 0.0, 1.0, 0.0, 1.0, 1.0, 0.0, 1.0, 0.0, 0.0, 1.0, 0.0, 1.0, 1.0, 0.0, 1.0, 0.0, 0.0, 1.0, 0.0, 1.0, 1.0, 0.0, 1.0, 0.0, 0.0, 1.0, 0.0, 1.0, 1.0, 0.0, 1.0, 0.0, 0.0, 1.0, 0.0, 1.0, 1.0, 0.0, 1.0, 0.0, 0.0, 1.0, 0.0, 1.0, 1.0, 0.0, 1.0, 0.0, 0.0, 1.0, 0.0, 1.0, 1.0, 0.0, 1.0, 0.0, 0.0, 1.0, 0.0, 1.0, 1.0, 0.0, 1.0, 0.0, 0.0, 1.0, 0.0, 1.0, 1.0, 0.0, 1.0, 0.0, 0.0, 1.0, 0.0, 1.0, 1.0, 0.0, 1.0, 0.0, 0.0, 1.0, 0.0, 1.0, 1.0, 0.0, 1.0, 0.0, 0.0, 1.0, 0.0, 1.0, 1.0, 0.0, 1.0, 0.0, 0.0, 1.0, 0.0, 1.0, 1.0, 0.0, 1.0, 0.0, 0.0, 1.0, 0.0, 1.0, 1.0, 0.0, 1.0, 0.0, 0.0, 1.0, 0.0, 1.0, 1.0, 0.0, 1.0, 0.0, 0.0, 1.0, 0.0, 1.0, 1.0, 0.0, 1.0, 0.0, 0.0, 1.0, 0.0, 1.0, 1.0, 0.0, 1.0, 0.0, 0.0, 1.0, 0.0, 1.0, 1.0, 0.0, 1.0, 0.0, 0.0, 1.0, 0.0, 1.0, 1.0, 0.0, 1.0, 0.0, 0.0, 1.0, 0.0, 1.0, 1.0, 0.0, 1.0, 0.0, 0.0, 1.0, 0.0, 1.0, 1.0, 0.0, 1.0, 0.0, 0.0, 1.0, 0.0, 1.0, 1.0, 0.0, 1.0, 0.0, 0.0, 1.0, 0.0, 1.0, 1.0, 0.0, 1.0, 0.0, 0.0, 1.0, 0.0, 1.0, 1.0, 0.0, 1.0, 0.0, 0.0, 1.0, 0.0, 1.0, 1.0, 0.0, 1.0, 0.0, 0.0, 1.0, 0.0, 1.0, 1.0, 0.0, 1.0, 0.0, 0.0, 1.0, 0.0, 1.0, 1.0, 0.0, 1.0, 0.0, 0.0, 1.0, 0.0, 1.0, 1.0, 0.0, 1.0, 0.0, 0.0, 1.0, 0.0, 1.0, 1.0, 0.0, 1.0, 0.0, 0.0, 1.0, 0.0, 1.0, 1.0, 0.0, 1.0, 0.0, 0.0, 1.0, 0.0, 1.0, 1.0, 0.0, 1.0, 0.0, 0.0, 1.0, 0.0, 1.0, 1.0, 0.0, 1.0, 0.0, 0.0, 1.0, 0.0, 1.0, 1.0, 0.0, 1.0, 0.0, 0.0, 1.0, 0.0, 1.0, 1.0, 0.0, 1.0, 0.0, 0.0, 1.0, 0.0, 1.0, 1.0, 0.0, 1.0, 0.0, 0.0, 1.0, 0.0, 1.0, 1.0, 0.0, 1.0, 0.0, 0.0, 1.0, 0.0, 1.0, 1.0, 0.0, 1.0, 0.0, 0.0, 1.0, 0.0, 1.0, 1.0, 0.0, 1.0, 0.0, 0.0, 1.0, 0.0, 1.0, 1.0, 0.0, 1.0, 0.0, 0.0, 1.0, 0.0, 1.0, 1.0, 0.0, 1.0, 0.0, 0.0, 1.0, 0.0, 1.0, 1.0, 0.0, 1.0, 0.0, 0.0, 1.0, 0.0, 1.0, 1.0, 0.0, 1.0, 0.0, 0.0, 1.0, 0.0, 1.0, 1.0, 0.0, 1.0, 0.0, 0.0, 1.0, 0.0, 1.0, 1.0, 0.0, 1.0, 0.0, 0.0, 1.0, 0.0, 1.0, 1.0, 0.0, 1.0, 0.0, 0.0, 1.0, 0.0, 1.0, 1.0, 0.0, 1.0, 0.0, 0.0, 1.0, 0.0, 1.0, 1.0, 0.0, 1.0, 0.0, 0.0, 1.0, 0.0, 1.0, 1.0, 0.0, 1.0, 0.0, 0.0, 1.0, 0.0, 1.0, 1.0, 0.0, 1.0, 0.0, 0.0, 1.0, 0.0, 1.0, 1.0, 0.0, 1.0, 0.0, 0.0, 1.0, 0.0, 1.0, 1.0, 0.0, 1.0, 0.0, 0.0, 1.0, 0.0, 1.0, 1.0, 0.0, 1.0, 0.0, 0.0, 1.0, 0.0, 1.0, 1.0, 0.0, 1.0, 0.0, 0.0, 1.0, 0.0, 1.0, 1.0, 0.0, 1.0, 0.0, 0.0, 1.0, 0.0, 1.0, 1.0, 0.0, 1.0, 0.0, 0.0, 1.0, 0.0, 1.0, 1.0, 0.0, 1.0, 0.0, 0.0, 1.0, 0.0, 1.0, 1.0, 0.0, 1.0, 0.0, 0.0, 1.0, 0.0, 1.0, 1.0, 0.0, 1.0, 0.0, 0.0, 1.0, 0.0, 1.0, 1.0, 0.0, 1.0, 0.0, 0.0, 1.0, 0.0, 1.0, 1.0, 0.0, 1.0, 0.0, 0.0, 1.0, 0.0, 1.0, 1.0, 0.0, 1.0, 0.5, 1.0, 0.8536, 0.8536, 1.0, 0.5, 0.8536, 0.1464, 0.5, 0.0, 0.1464, 0.1464, 0.0, 0.5, 0.1464, 0.8536, 0.0, 0.0, 1.0, 0.0, 1.0, 1.0, 0.0, 1.0, 0.0, 0.0, 1.0, 0.0, 1.0, 1.0, 0.0, 1.0, 0.0, 0.0, 1.0, 0.0, 1.0, 1.0, 0.0, 1.0, 0.0, 0.0, 1.0, 0.0, 1.0, 1.0, 0.0, 1.0, 0.0, 0.0, 1.0, 0.0, 1.0, 1.0, 0.0, 1.0, 0.0, 0.0, 1.0, 0.0, 1.0, 1.0, 0.0, 1.0, 0.0, 0.0, 1.0, 0.0, 1.0, 1.0, 0.0, 1.0, 0.0, 0.0, 1.0, 0.0, 1.0, 1.0, 0.0, 1.0, 0.0, 0.0, 1.0, 0.0, 1.0, 1.0, 0.0, 1.0, 0.0, 0.0, 1.0, 0.0, 1.0, 1.0, 0.0, 1.0, 0.0, 0.0, 1.0, 0.0, 1.0, 1.0, 0.0, 1.0, 0.0, 0.0, 1.0, 0.0, 1.0, 1.0, 0.0, 1.0, 0.0, 0.0, 1.0, 0.0, 1.0, 1.0, 0.0, 1.0, 0.0, 0.0, 1.0, 0.0, 1.0, 1.0, 0.0, 1.0, 0.0, 0.0, 1.0, 0.0, 1.0, 1.0, 0.0, 1.0, 0.0, 0.0, 1.0, 0.0, 1.0, 1.0, 0.0, 1.0, 0.0, 0.0, 1.0, 0.0, 1.0, 1.0, 0.0, 1.0, 0.0, 0.0, 1.0, 0.0, 1.0, 1.0, 0.0, 1.0, 0.0, 0.0, 1.0, 0.0, 1.0, 1.0, 0.0, 1.0, 0.0, 0.0, 1.0, 0.0, 1.0, 1.0, 0.0, 1.0, 0.0, 0.0, 1.0, 0.0, 1.0, 1.0, 0.0, 1.0, 0.0, 0.0, 1.0, 0.0, 1.0, 1.0, 0.0, 1.0, 0.0, 0.0, 1.0, 0.0, 1.0, 1.0, 0.0, 1.0, 0.0, 0.0, 1.0, 0.0, 1.0, 1.0, 0.0, 1.0, 0.0, 0.0, 1.0, 0.0, 1.0, 1.0, 0.0, 1.0, 0.0, 0.0, 1.0, 0.0, 1.0, 1.0, 0.0, 1.0, 0.0, 0.0, 1.0, 0.0, 1.0, 1.0, 0.0, 1.0, 0.0, 0.0, 1.0, 0.0, 1.0, 1.0, 0.0, 1.0, 0.0, 0.0, 1.0, 0.0, 1.0, 1.0, 0.0, 1.0, 0.0, 0.0, 1.0, 0.0, 1.0, 1.0, 0.0, 1.0, 0.0, 0.0, 1.0, 0.0, 1.0, 1.0, 0.0, 1.0, 0.0, 0.0, 1.0, 0.0, 1.0, 1.0, 0.0, 1.0, 0.0, 0.0, 1.0, 0.0, 1.0, 1.0, 0.0, 1.0, 0.0, 0.0, 1.0, 0.0, 1.0, 1.0, 0.0, 1.0, 0.0, 0.0, 1.0, 0.0, 1.0, 1.0, 0.0, 1.0, 0.0, 0.0, 1.0, 0.0, 1.0, 1.0, 0.0, 1.0, 0.0, 0.0, 1.0, 0.0, 1.0, 1.0, 0.0, 1.0, 0.0, 0.0, 1.0, 0.0, 1.0, 1.0, 0.0, 1.0, 0.0, 0.0, 1.0, 0.0, 1.0, 1.0, 0.0, 1.0, 0.0, 0.0, 1.0, 0.0, 1.0, 1.0, 0.0, 1.0, 0.0, 0.0, 1.0, 0.0, 1.0, 1.0, 0.0, 1.0, 0.0, 0.0, 1.0, 0.0, 1.0, 1.0, 0.0, 1.0, 0.0, 0.0, 1.0, 0.0, 1.0, 1.0, 0.0, 1.0, 0.0, 0.0, 1.0, 0.0, 1.0, 1.0, 0.0, 1.0, 0.0, 0.0, 1.0, 0.0, 1.0, 1.0, 0.0, 1.0, 0.0, 0.0, 1.0, 0.0, 1.0, 1.0, 0.0, 1.0, 0.0, 0.0, 1.0, 0.0, 1.0, 1.0, 0.0, 1.0, 0.0, 0.0, 1.0, 0.0, 1.0, 1.0, 0.0, 1.0, 0.0, 0.0, 1.0, 0.0, 1.0, 1.0, 0.0, 1.0, 0.0, 0.0, 1.0, 0.0, 1.0, 1.0, 0.0, 1.0, 0.0, 0.0, 1.0, 0.0, 1.0, 1.0, 0.0, 1.0, 0.0, 0.0, 1.0, 0.0, 1.0, 1.0, 0.0, 1.0, 0.0, 0.0, 1.0, 0.0, 1.0, 1.0, 0.0, 1.0, 0.0, 0.0, 1.0, 0.0, 1.0, 1.0, 0.0, 1.0, 0.0, 0.0, 1.0, 0.0, 1.0, 1.0, 0.0, 1.0, 0.0, 0.0, 1.0, 0.0, 1.0, 1.0, 0.0, 1.0, 0.0, 0.0, 1.0, 0.0, 1.0, 1.0, 0.0, 1.0, 0.0, 0.0, 1.0, 0.0, 1.0, 1.0, 0.0, 1.0, 0.0, 0.0, 1.0, 0.0, 1.0, 1.0, 0.0, 1.0, 0.0, 0.0, 1.0, 0.0, 1.0, 1.0, 0.0, 1.0, 0.0, 0.0, 1.0, 0.0, 1.0, 1.0, 0.0, 1.0, 0.0, 0.0, 1.0, 0.0, 1.0, 1.0, 0.0, 1.0, 0.0, 0.0, 1.0, 0.0, 1.0, 1.0, 0.0, 1.0, 0.0, 0.0, 1.0, 0.0, 1.0, 1.0, 0.0, 1.0, 0.0, 0.0, 1.0, 0.0, 1.0, 1.0, 0.0, 1.0, 0.0, 0.0, 1.0, 0.0, 1.0, 1.0, 0.0, 1.0, 0.0, 0.0, 1.0, 0.0, 1.0, 1.0, 0.0, 1.0, 0.0, 0.0, 1.0, 0.0, 1.0, 1.0, 0.0, 1.0, 0.0, 0.0, 1.0, 0.0, 1.0, 1.0, 0.0, 1.0, 0.0, 0.0, 1.0, 0.0, 1.0, 1.0, 0.0, 1.0, 0.0, 0.0, 1.0, 0.0, 1.0, 1.0, 0.0, 1.0, 0.0, 0.0, 1.0, 0.0, 1.0, 1.0, 0.0, 1.0, 0.0, 0.0, 1.0, 0.0, 1.0, 1.0, 0.0, 1.0, 0.0, 0.0, 1.0, 0.0, 1.0, 1.0, 0.0, 1.0, 0.0, 0.0, 1.0, 0.0, 1.0, 1.0, 0.0, 1.0, 0.0, 0.0, 1.0, 0.0, 1.0, 1.0, 0.0, 1.0, 0.0, 0.0, 1.0, 0.0, 1.0, 1.0, 0.0, 1.0, 0.0, 0.0, 1.0, 0.0, 1.0, 1.0, 0.0, 0.0, 1.0, 0.0, 1.0, 1.0, 0.0, 1.0, 0.0, 0.0, 1.0, 0.0, 1.0, 1.0, 0.0, 1.0, 0.0, 0.0, 1.0, 0.0, 1.0, 1.0, 0.0, 1.0, 0.0, 0.0, 1.0, 0.0, 1.0, 1.0, 0.0, 1.0, 0.0, 0.0, 1.0, 0.0, 1.0, 1.0, 0.0, 1.0, 0.0, 0.0, 1.0, 0.0, 1.0, 1.0, 0.0, 1.0, 0.0, 0.0, 1.0, 0.0, 1.0, 1.0, 0.0, 1.0, 0.0, 0.0, 1.0, 0.0, 1.0, 1.0, 0.0, 0.0, 1.0, 0.0, 1.0, 1.0, 0.0, 1.0, 0.0, 0.0, 1.0, 0.0, 1.0, 1.0, 0.0, 1.0, 0.0, 0.0, 1.0, 0.0, 1.0, 1.0, 0.0, 1.0, 0.0, 0.0, 1.0, 0.0, 1.0, 1.0, 0.0, 1.0, 0.0, 0.0, 1.0, 0.0, 1.0, 1.0, 0.0, 1.0, 0.0, 0.0, 1.0, 0.0, 1.0, 1.0, 0.0, 1.0, 0.0, 0.0, 1.0, 0.0, 1.0, 1.0, 0.0, 1.0, 0.0, 0.0, 1.0, 0.0, 1.0, 1.0, 0.0, 1.0, 0.0, 0.0, 1.0, 0.0, 1.0, 1.0, 0.0, 1.0, 0.0, 0.0, 1.0, 0.0, 1.0, 1.0, 0.0, 1.0, 0.0, 0.0, 1.0, 0.0, 1.0, 1.0, 0.0, 1.0, 0.0, 0.0, 1.0, 0.0, 1.0, 1.0, 0.0, 1.0, 0.0, 0.0, 1.0, 0.0, 1.0, 1.0, 0.0, 1.0, 0.0, 0.0, 1.0, 0.0, 1.0, 1.0, 0.0, 1.0, 0.0, 0.0, 1.0, 0.0, 1.0, 1.0, 0.0, 1.0, 0.0, 0.0, 1.0, 0.0, 1.0, 1.0, 0.0, 1.0, 0.0, 0.0, 1.0, 0.0, 1.0, 1.0, 0.0, 1.0, 0.0, 0.0, 1.0, 0.0, 1.0, 1.0, 0.0, 1.0, 0.0, 0.0, 1.0, 0.0, 1.0, 1.0, 0.0, 1.0, 0.0, 0.0, 1.0, 0.0, 1.0, 1.0, 0.0, 1.0, 0.0, 0.0, 1.0, 0.0, 1.0, 1.0, 0.0, 1.0, 0.0, 0.0, 1.0, 0.0, 1.0, 1.0, 0.0, 1.0, 0.0, 0.0, 1.0, 0.0, 1.0, 1.0, 0.0, 1.0, 0.0, 0.0, 1.0, 0.0, 1.0, 1.0, 0.0, 1.0, 0.0, 0.0, 1.0, 0.0, 1.0, 1.0, 0.0, 1.0, 0.0, 0.0, 1.0, 0.0, 1.0, 1.0, 0.0, 1.0, 0.0, 0.0, 1.0, 0.0, 1.0, 1.0, 0.0, 1.0, 0.0, 0.0, 1.0, 0.0, 1.0, 1.0, 0.0, 1.0, 0.0, 0.0, 1.0, 0.0, 1.0, 1.0, 0.0, 1.0, 0.0, 0.0, 1.0, 0.0, 1.0, 1.0, 0.0, 1.0, 0.0, 0.0, 1.0, 0.0, 1.0, 1.0, 0.0, 1.0, 0.0, 0.0, 1.0, 0.0, 1.0, 1.0, 0.0, 1.0, 0.0, 0.0, 1.0, 0.0, 1.0, 1.0, 0.0, 1.0, 0.0, 0.0, 1.0, 0.0, 1.0, 1.0, 0.0, 1.0, 0.0, 0.0, 1.0, 0.0, 1.0, 1.0, 0.0, 1.0, 0.0, 0.0, 1.0, 0.0, 1.0, 1.0, 0.0, 1.0, 0.0, 0.0, 1.0, 0.0, 1.0, 1.0, 0.0, 1.0, 0.0, 0.0, 1.0, 0.0, 1.0, 1.0, 0.0, 1.0, 0.0, 0.0, 1.0, 0.0, 1.0, 1.0, 0.0, 1.0, 0.0, 0.0, 1.0, 0.0, 1.0, 1.0, 0.0, 1.0, 0.0, 0.0, 1.0, 0.0, 1.0, 1.0, 0.0, 1.0, 0.0, 0.0, 1.0, 0.0, 1.0, 1.0, 0.0, 1.0, 0.0, 0.0, 1.0, 0.0, 1.0, 1.0, 0.0, 1.0, 0.0, 0.0, 1.0, 0.0, 1.0, 1.0, 0.0, 1.0, 0.0, 0.0, 1.0, 0.0, 1.0, 1.0, 0.0, 1.0, 0.0, 0.0, 1.0, 0.0, 1.0, 1.0, 0.0, 1.0, 0.0, 0.0, 1.0, 0.0, 1.0, 1.0, 0.0, 1.0, 0.0, 0.0, 1.0, 0.0, 1.0, 1.0, 0.0, 1.0, 0.0, 0.0, 1.0, 0.0, 1.0, 1.0, 0.0, 1.0, 0.0, 0.0, 1.0, 0.0, 1.0, 1.0, 0.0, 1.0, 0.0, 0.0, 1.0, 0.0, 1.0, 1.0, 0.0, 1.0, 0.0, 0.0, 1.0, 0.0, 1.0, 1.0, 0.0, 1.0, 0.0, 0.0, 1.0, 0.0, 1.0, 1.0, 0.0, 1.0, 0.0, 0.0, 1.0, 0.0, 1.0, 1.0, 0.0, 1.0, 0.0, 0.0, 1.0, 0.0, 1.0, 1.0, 0.0, 1.0, 0.0, 0.0, 1.0, 0.0, 1.0, 1.0, 0.0, 1.0, 0.0, 0.0, 1.0, 0.0, 1.0, 1.0, 0.0, 1.0, 0.0, 0.0, 1.0, 0.0, 1.0, 1.0, 0.0, 1.0, 0.0, 0.0, 1.0, 0.0, 1.0, 1.0, 0.0, 1.0, 0.0, 0.0, 1.0, 0.0, 1.0, 1.0, 0.0, 1.0, 0.0, 0.0, 1.0, 0.0, 1.0, 1.0, 0.0, 1.0, 0.0, 0.0, 1.0, 0.0, 1.0, 1.0, 0.0, 1.0, 0.0, 0.0, 1.0, 0.0, 1.0, 1.0, 0.0, 1.0, 0.0, 0.0, 1.0, 0.0, 1.0, 1.0, 0.0, 1.0, 0.0, 0.0, 1.0, 0.0, 1.0, 1.0, 0.0, 1.0, 0.0, 0.0, 1.0, 0.0, 1.0, 1.0, 0.0, 1.0, 0.0, 0.0, 1.0, 0.0, 1.0, 1.0, 0.0, 1.0, 0.0, 0.0, 1.0, 0.0, 1.0, 1.0, 0.0, 1.0, 0.0, 0.0, 1.0, 0.0, 1.0, 1.0, 0.0, 1.0, 0.0, 0.0, 1.0, 0.0, 1.0, 1.0, 0.0, 1.0, 0.0, 0.0, 1.0, 0.0, 1.0, 1.0, 0.0, 0.0, 1.0, 0.0, 1.0, 1.0, 0.0, 1.0, 0.0, 0.0, 1.0, 0.0, 1.0, 1.0, 0.0, 1.0, 0.0, 0.0, 1.0, 0.0, 1.0, 1.0, 0.0, 1.0, 0.0, 0.0, 1.0, 0.0, 1.0, 1.0, 0.0, 1.0, 0.0, 0.0, 1.0, 0.0, 1.0, 1.0, 0.0, 1.0, 0.0, 0.0, 1.0, 0.0, 1.0, 1.0, 0.0, 1.0, 0.0, 0.0, 1.0, 0.0, 1.0, 1.0, 0.0, 1.0, 0.0, 0.0, 1.0, 1.0, 0.0, 1.0, 0.0, 0.0, 1.0, 0.0, 1.0, 1.0, 0.0, 1.0, 0.0, 0.0, 1.0, 0.0, 1.0, 1.0, 0.0, 1.0, 0.0, 0.0, 1.0, 0.0, 1.0, 1.0, 0.0, 1.0, 0.0, 0.0, 1.0, 0.0, 1.0, 1.0, 0.0, 1.0, 0.0, 0.0, 1.0, 0.0, 1.0, 1.0, 0.0, 1.0, 0.0, 0.0, 1.0, 0.0, 1.0, 1.0, 0.0, 1.0, 0.0, 0.0, 1.0, 0.0, 1.0, 1.0, 0.0, 1.0, 0.0, 0.0, 1.0, 0.0, 1.0, 1.0, 0.0, 1.0, 0.0, 0.0, 1.0, 0.0, 1.0, 1.0, 0.0, 1.0, 0.0, 0.0, 1.0, 0.0, 1.0, 1.0, 0.0, 1.0, 0.0, 0.0, 1.0, 0.0, 1.0, 1.0, 0.0, 1.0, 0.0, 0.0, 1.0, 0.0, 1.0, 1.0, 0.0, 1.0, 0.0, 0.0, 1.0, 0.0, 1.0, 1.0, 0.0, 1.0, 0.0, 0.0, 1.0, 0.0, 1.0, 1.0, 0.0, 1.0, 0.0, 0.0, 1.0, 0.0, 1.0, 1.0, 0.0, 1.0, 0.0, 0.0, 1.0, 0.0, 1.0, 1.0, 0.0, 1.0, 0.0, 0.0, 1.0, 0.0, 1.0, 1.0, 0.0, 0.0, 1.0, 0.0, 1.0, 1.0, 0.0, 1.0, 0.0, 0.0, 1.0, 0.0, 1.0, 1.0, 0.0, 1.0, 0.0, 0.0, 1.0, 0.0, 1.0, 1.0, 0.0, 1.0, 0.0, 0.0, 1.0, 0.0, 1.0, 1.0, 0.0, 0.0, 1.0, 0.0, 1.0, 1.0, 0.0, 1.0, 0.0, 0.0, 1.0, 0.0, 1.0, 1.0, 0.0, 1.0, 0.0, 0.0, 1.0, 0.0, 1.0, 1.0, 0.0, 1.0, 0.0, 0.0, 1.0, 0.0, 1.0, 1.0, 0.0, 1.0, 0.0, 0.0, 1.0, 0.0, 1.0, 1.0, 0.0, 1.0, 0.0, 0.0, 1.0, 0.0, 1.0, 1.0, 0.0, 1.0, 0.0, 0.0, 1.0, 0.0, 1.0, 1.0, 0.0, 1.0, 0.0, 0.0, 1.0, 0.0, 1.0, 1.0, 0.0, 1.0, 0.0, 0.0, 1.0, 0.0, 1.0, 1.0, 0.0, 1.0, 0.0, 0.0, 1.0, 0.0, 1.0, 1.0, 0.0, 1.0, 0.0, 0.0, 1.0, 0.0, 1.0, 1.0, 0.0, 1.0, 0.0, 0.0, 1.0, 0.0, 1.0, 1.0, 0.0, 1.0, 0.0, 0.0, 1.0, 0.0, 1.0, 1.0, 0.0, 1.0, 0.0, 0.0, 1.0, 0.0, 1.0, 1.0, 0.0, 1.0, 0.0, 0.0, 1.0, 0.0, 1.0, 1.0, 0.0, 1.0, 0.0, 0.0, 1.0, 0.0, 1.0, 1.0, 0.0, 1.0, 0.0, 0.0, 1.0, 0.0, 1.0, 1.0, 0.0, 1.0, 0.0, 0.0, 1.0, 0.0, 1.0, 1.0, 0.0, 1.0, 0.0, 0.0, 1.0, 0.0, 1.0, 1.0, 0.0, 1.0, 0.0, 0.0, 1.0, 0.0, 1.0, 1.0, 0.0, 0.0, 1.0, 0.0, 1.0, 1.0, 0.0, 1.0, 0.0, 0.0, 1.0, 0.0, 1.0, 1.0, 0.0, 1.0, 0.0, 0.0, 1.0, 0.0, 1.0, 1.0, 0.0, 1.0, 0.0, 0.0, 1.0, 0.0, 1.0, 1.0, 0.0, 1.0, 0.0, 0.0, 1.0, 0.0, 1.0, 1.0, 0.0, 1.0, 0.0, 0.0, 1.0, 0.0, 1.0, 1.0, 0.0, 1.0, 0.0, 0.0, 1.0, 0.0, 1.0, 1.0, 0.0, 1.0, 0.0, 0.0, 1.0, 0.0, 1.0, 1.0, 0.0, 1.0, 0.0, 0.0, 1.0, 0.0, 1.0, 1.0, 0.0, 1.0, 0.0, 0.0, 1.0, 0.0, 1.0, 1.0, 0.0, 1.0, 0.0, 0.0, 1.0, 0.0, 1.0, 1.0, 0.0, 1.0, 0.0, 0.0, 1.0, 0.0, 1.0, 1.0, 0.0, 1.0, 0.0, 0.0, 1.0, 0.0, 1.0, 1.0, 0.0, 1.0, 0.0, 0.0, 1.0, 0.0, 1.0, 1.0, 0.0, 1.0, 0.0, 0.0, 1.0, 0.0, 1.0, 1.0, 0.0, 1.0, 0.0, 0.0, 1.0, 0.0, 1.0, 1.0, 0.0, 1.0, 0.0, 0.0, 1.0, 0.0, 1.0, 1.0, 0.0, 1.0, 0.0, 0.0, 1.0, 0.0, 1.0, 1.0, 0.0, 1.0, 0.0, 0.0, 1.0, 0.0, 1.0, 1.0, 0.0, 1.0, 0.0, 0.0, 1.0, 0.0, 1.0, 1.0, 0.0, 1.0, 0.0, 0.0, 1.0, 0.0, 1.0, 1.0, 0.0, 1.0, 0.0, 0.0, 1.0, 0.0, 1.0, 1.0, 0.0, 1.0, 0.0, 0.0, 1.0, 0.0, 1.0, 1.0, 0.0, 1.0, 0.0, 0.0, 1.0, 0.0, 1.0, 1.0, 0.0, 1.0, 0.0, 0.0, 1.0, 0.0, 1.0, 1.0, 0.0, 1.0, 0.0, 0.0, 1.0, 0.0, 1.0, 1.0, 0.0, 1.0, 0.0, 0.0, 1.0, 0.0, 1.0, 1.0, 0.0, 1.0, 0.0, 0.0, 1.0, 0.0, 1.0, 1.0, 0.0, 1.0, 0.0, 0.0, 1.0, 0.0, 1.0, 1.0, 0.0, 1.0, 0.0, 0.0, 1.0, 0.0, 1.0, 1.0, 0.0, 1.0, 0.0, 0.0, 1.0, 0.0, 1.0, 1.0, 0.0, 1.0, 0.0, 0.0, 1.0, 0.0, 1.0, 1.0, 0.0, 1.0, 0.0, 0.0, 1.0, 0.0, 1.0, 1.0, 0.0, 1.0, 0.0, 0.0, 1.0, 0.0, 1.0, 1.0, 0.0, 1.0, 0.0, 0.0, 1.0, 0.0, 1.0, 1.0, 0.0, 1.0, 0.0, 0.0, 1.0, 0.0, 1.0, 1.0, 0.0, 1.0, 0.0, 0.0, 1.0, 0.0, 1.0, 1.0, 0.0, 1.0, 0.0, 0.0, 1.0, 0.0, 1.0, 1.0, 0.0, 1.0, 0.0, 0.0, 1.0, 0.0, 1.0, 1.0, 0.0, 1.0, 0.0, 0.0, 1.0, 0.0, 1.0, 1.0, 0.0, 1.0, 0.0, 0.0, 1.0, 0.0, 1.0, 1.0, 0.0, 1.0, 0.0, 0.0, 1.0, 0.0, 1.0, 1.0, 0.0, 1.0, 0.0, 0.0, 1.0, 1.0, 0.0, 1.0, 0.0, 0.0, 1.0, 0.0, 1.0, 1.0, 0.0, 1.0, 0.0, 0.0, 1.0, 0.0, 1.0, 1.0, 0.0, 1.0, 0.0, 0.0, 1.0, 0.0, 1.0, 1.0, 0.0, 1.0, 0.0, 0.0, 1.0, 0.0, 1.0, 1.0, 0.0, 1.0, 0.0, 0.0, 1.0, 0.0, 1.0, 1.0, 0.0, 1.0, 0.0, 0.0, 1.0, 0.0, 1.0, 1.0, 0.0, 1.0, 0.0, 0.0, 1.0, 0.0, 1.0, 1.0, 0.0, 1.0, 0.0, 0.0, 1.0, 0.0, 1.0, 1.0, 0.0, 1.0, 0.0, 0.0, 1.0, 0.0, 1.0, 1.0, 0.0, 1.0, 0.0, 0.0, 1.0, 0.0, 1.0, 1.0, 0.0, 1.0, 0.0, 0.0, 1.0, 0.0, 1.0, 1.0, 0.0, 1.0, 0.0, 0.0, 1.0, 0.0, 1.0, 1.0, 0.0, 1.0, 0.0, 0.0, 1.0, 0.0, 1.0, 1.0, 0.0, 1.0, 0.0, 0.0, 1.0, 0.0, 1.0, 1.0, 0.0, 1.0, 0.0, 0.0, 1.0, 0.0, 1.0, 1.0, 0.0, 1.0, 0.0, 0.0, 1.0, 0.0, 1.0, 1.0, 0.0, 1.0, 0.0, 0.0, 1.0, 0.0, 1.0, 1.0, 0.0, 1.0, 0.0, 0.0, 1.0, 0.0, 1.0, 1.0, 0.0, 1.0, 0.0, 0.0, 1.0, 0.0, 1.0, 1.0, 0.0, 0.0, 1.0, 0.0, 1.0, 1.0, 0.0, 1.0, 0.0, 0.0, 1.0, 0.0, 1.0, 1.0, 0.0, 1.0, 0.0, 0.0, 1.0, 0.0, 1.0, 1.0, 0.0, 1.0, 0.0, 0.0, 1.0, 0.0, 1.0, 1.0, 0.0, 1.0, 0.0, 0.0, 1.0, 0.0, 1.0, 1.0, 0.0, 1.0, 0.0, 0.0, 1.0, 0.0, 1.0, 1.0, 0.0, 1.0, 0.0, 0.0, 1.0, 0.0, 1.0, 1.0, 0.0, 1.0, 0.0, 0.0, 1.0, 0.0, 1.0, 1.0, 0.0, 1.0, 0.0, 0.0, 1.0, 0.0, 1.0, 1.0, 0.0, 1.0, 0.0, 0.0, 1.0, 0.0, 1.0, 1.0, 0.0, 1.0, 0.0, 0.0, 1.0, 1.0, 0.0, 1.0, 0.0, 0.0, 1.0, 0.0, 1.0, 1.0, 0.0, 1.0, 0.0, 0.0, 1.0, 0.0, 1.0, 1.0, 0.0, 1.0, 0.0, 0.0, 1.0, 0.0, 1.0, 1.0, 0.0, 1.0, 0.0, 0.0, 1.0, 0.0, 1.0, 1.0, 0.0, 0.0, 1.0, 0.0, 1.0, 1.0, 0.0, 1.0, 0.0, 0.0, 1.0, 0.0, 1.0, 1.0, 0.0, 1.0, 0.0, 0.0, 1.0, 0.0, 0.0, 1.0, 0.0, 0.0, 1.0, 0.0, 1.0, 1.0, 0.0, 1.0, 0.0, 0.0, 1.0, 0.0, 1.0, 1.0, 0.0, 1.0, 0.0, 0.0, 1.0, 0.0, 1.0, 1.0, 0.0, 1.0, 0.0, 0.0, 1.0, 0.0, 1.0, 1.0, 0.0, 1.0, 0.0, 0.0, 1.0, 0.0, 1.0, 1.0, 0.0, 1.0, 0.0, 0.0, 1.0, 0.0, 1.0, 1.0, 0.0, 1.0, 0.0, 0.0, 1.0, 0.0, 1.0, 1.0, 0.0, 1.0, 0.0, 0.0, 1.0, 0.0, 1.0, 1.0, 0.0, 1.0, 0.0, 0.0, 1.0, 0.0, 1.0, 1.0, 0.0, 1.0, 0.0, 0.0, 1.0, 0.0, 1.0, 1.0, 0.0, 1.0, 0.0, 0.0, 1.0, 0.0, 1.0, 1.0, 0.0, 1.0, 0.0, 0.0, 1.0, 0.0, 1.0, 1.0, 0.0, 1.0, 0.0, 0.0, 1.0, 0.0, 1.0, 1.0, 0.0, 1.0, 0.0, 0.0, 1.0, 0.0, 1.0, 1.0, 0.0, 1.0, 0.0, 0.0, 1.0, 0.0, 1.0, 1.0, 0.0, 1.0, 0.0, 0.0, 1.0, 0.0, 1.0, 1.0, 0.0, 1.0, 0.0, 0.0, 1.0, 0.0, 1.0, 1.0, 0.0, 1.0, 0.0, 0.0, 1.0, 0.0, 1.0, 1.0, 0.0, 1.0, 0.0, 0.0, 1.0, 0.0, 1.0, 1.0, 0.0, 1.0, 0.0, 0.0, 1.0, 0.0, 1.0, 1.0, 0.0, 1.0, 0.0, 0.0, 1.0, 0.0, 1.0, 1.0, 0.0, 1.0, 0.0, 0.0, 1.0, 0.0, 1.0, 1.0, 0.0, 1.0, 0.0, 0.0, 1.0, 0.0, 1.0, 1.0, 0.0, 1.0, 0.0, 0.0, 1.0, 0.0, 1.0, 1.0, 0.0, 1.0, 0.0, 0.0, 1.0, 0.0, 1.0, 1.0, 0.0, 1.0, 0.0, 0.0, 1.0, 0.0, 1.0, 1.0, 0.0, 1.0, 0.0, 0.0, 1.0, 0.0, 1.0, 1.0, 0.0, 1.0, 0.0, 0.0, 1.0, 0.0, 1.0, 1.0, 0.0, 1.0, 0.0, 0.0, 1.0, 0.0, 1.0, 1.0, 0.0, 1.0, 0.0, 0.0, 1.0, 0.0, 1.0, 1.0, 0.0, 1.0, 0.0, 0.0, 1.0, 0.0, 1.0, 1.0, 0.0, 1.0, 0.0, 0.0, 1.0, 0.0, 1.0, 1.0, 0.0, 1.0, 0.0, 0.0, 1.0, 0.0, 1.0, 1.0, 0.0, 1.0, 0.0, 0.0, 1.0, 0.0, 1.0, 1.0, 0.0, 1.0, 0.0, 0.0, 1.0, 0.0, 1.0, 1.0, 0.0, 1.0, 0.0, 0.0, 1.0, 0.0, 1.0, 1.0, 0.0, 1.0, 0.0, 0.0, 1.0, 0.0, 1.0, 1.0, 0.0, 1.0, 0.0, 0.0, 1.0, 0.0, 1.0, 1.0, 0.0, 1.0, 0.0, 0.0, 1.0, 0.0, 1.0, 1.0, 0.0, 1.0, 0.0, 0.0, 1.0, 0.0, 1.0, 1.0, 0.0, 1.0, 0.0, 0.0, 1.0, 0.0, 1.0, 1.0, 0.0, 1.0, 0.0, 0.0, 1.0, 0.0, 1.0, 1.0, 0.0, 1.0, 0.0, 0.0, 1.0, 0.0, 1.0, 1.0, 0.0, 1.0, 0.0, 0.0, 1.0, 0.0, 1.0, 1.0, 0.0, 1.0, 0.0, 0.0, 1.0, 0.0, 1.0, 1.0, 0.0, 1.0, 0.0, 0.0, 1.0, 0.0, 1.0, 1.0, 0.0, 1.0, 0.0, 0.0, 1.0, 0.0, 1.0, 1.0, 0.0, 1.0, 0.0, 0.0, 1.0, 0.0, 1.0, 1.0, 0.0, 1.0, 0.0, 0.0, 1.0, 0.0, 1.0, 1.0, 0.0, 1.0, 0.0, 0.0, 1.0, 0.0, 1.0, 1.0, 0.0, 1.0, 0.0, 0.0, 1.0, 0.0, 1.0, 1.0, 0.0, 1.0, 0.0, 0.0, 1.0, 0.0, 1.0, 1.0, 0.0, 1.0, 0.0, 0.0, 1.0, 0.0, 1.0, 1.0, 0.0, 1.0, 0.0, 0.0, 1.0, 0.0, 1.0, 1.0, 0.0, 1.0, 0.0, 0.0, 1.0, 0.0, 1.0, 1.0, 0.0, 1.0, 0.0, 0.0, 1.0, 0.0, 1.0, 1.0, 0.0, 1.0, 0.0, 0.0, 1.0, 0.0, 1.0, 1.0, 0.0, 1.0, 0.0, 0.0, 1.0, 0.0, 1.0, 1.0, 0.0, 1.0, 1.0, 0.0, 1.0, 0.9966, 0.0, 1.0, 8.262e-08, 0.6116, 0.0, 0.0, 1.0, 0.0, 1.0, 1.0, 0.0, 1.0, 0.0, 0.0, 1.0, 0.0, 1.0, 1.0, 0.0, 1.0, 0.0, 0.0, 1.0, 0.0, 1.0, 1.0, 0.0, 1.0, 1.0, 0.0, 1.0, 1.0, 0.0, 0.0, 1.0, 0.0])
me_cube.materials.append(mat_material)
me_cube.use_remesh_preserve_volume = False
me_cube.use_remesh_preserve_attributes = False
me_cube.use_mirror_vertex_groups = False
me_cube.update()

# ---- objects
ob_cube_010 = bpy.data.objects.new('Cube.010', me_cube_002)
ob_cube_008 = bpy.data.objects.new('Cube.008', me_cube_001)
ob_cube_007 = bpy.data.objects.new('Cube.007', me_cube_002)
ob_cube_006 = bpy.data.objects.new('Cube.006', me_cube_003)
ob_cube_005 = bpy.data.objects.new('Cube.005', me_cube_002)
ob_cube_004 = bpy.data.objects.new('Cube.004', me_cube_001)
ob_cube_003 = bpy.data.objects.new('Cube.003', me_cube_129)
ob_cube_002 = bpy.data.objects.new('Cube.002', me_cube_128)
ob_cube_001 = bpy.data.objects.new('Cube.001', me_cube_127)
ob_cube = bpy.data.objects.new('Cube', me_cube_126)
ob_point_003 = bpy.data.objects.new('Point.003', light_point_003)
ob_point_002 = bpy.data.objects.new('Point.002', light_point_002)
ob_point_001 = bpy.data.objects.new('Point.001', light_point_001)
ob_point = bpy.data.objects.new('Point', light_point)
ob_shelf = bpy.data.objects.new('shelf', me_cube)
ob_camera = bpy.data.objects.new('Camera', cam_camera)

# ---- transforms, parenting, visibility, modifiers, constraints
ob_cube_010.location = (4.915, 0.9489, 3.364)
ob_cube_010.rotation_euler = (-0.1133, -0.1324, -1.358)
ob_cube_010.scale = (0.08313, 0.7031, -0.7396)
ob_cube_010.lineart.crease_threshold = 0.0
_m = ob_cube_010.modifiers.new('Subsurf', 'SUBSURF')
_m.uv_smooth = 'PRESERVE_CORNERS'
_m.quality = 1
_m.levels = 2
_m.render_levels = 1
_m.show_only_control_edges = False
ob_cube_008.location = (3.665, 1.152, 3.325)
ob_cube_008.rotation_euler = (-0.08101, -0.1392, -1.327)
ob_cube_008.scale = (0.1346, 0.7061, -0.7414)
ob_cube_008.lineart.crease_threshold = 0.0
_m = ob_cube_008.modifiers.new('Subsurf', 'SUBSURF')
_m.uv_smooth = 'PRESERVE_CORNERS'
_m.quality = 1
_m.levels = 2
_m.render_levels = 1
_m.show_only_control_edges = False
ob_cube_007.location = (2.382, 0.9489, 3.364)
ob_cube_007.rotation_euler = (-0.1321, -0.1284, -1.356)
ob_cube_007.scale = (0.08313, 0.7031, -0.7396)
ob_cube_007.lineart.crease_threshold = 0.0
_m = ob_cube_007.modifiers.new('Subsurf', 'SUBSURF')
_m.uv_smooth = 'PRESERVE_CORNERS'
_m.quality = 1
_m.levels = 2
_m.render_levels = 1
_m.show_only_control_edges = False
ob_cube_006.location = (6.091, 0.5618, 3.369)
ob_cube_006.rotation_euler = (0.0, 0.2708, 0.4624)
ob_cube_006.scale = (0.2356, 0.7159, -0.7477)
ob_cube_006.lineart.crease_threshold = 0.0
_m = ob_cube_006.modifiers.new('Subsurf', 'SUBSURF')
_m.uv_smooth = 'PRESERVE_CORNERS'
_m.quality = 1
_m.levels = 2
_m.render_levels = 1
_m.show_only_control_edges = False
ob_cube_005.location = (-0.3804, 0.9489, 3.364)
ob_cube_005.rotation_euler = (-0.007452, -0.1542, -1.373)
ob_cube_005.scale = (0.08313, 0.7031, -0.7396)
ob_cube_005.lineart.crease_threshold = 0.0
_m = ob_cube_005.modifiers.new('Subsurf', 'SUBSURF')
_m.uv_smooth = 'PRESERVE_CORNERS'
_m.quality = 1
_m.levels = 2
_m.render_levels = 1
_m.show_only_control_edges = False
ob_cube_004.location = (1.024, 1.152, 3.325)
ob_cube_004.rotation_euler = (0.01376, -0.1584, -1.377)
ob_cube_004.scale = (0.1346, 0.7061, -0.7414)
ob_cube_004.lineart.crease_threshold = 0.0
_m = ob_cube_004.modifiers.new('Subsurf', 'SUBSURF')
_m.uv_smooth = 'PRESERVE_CORNERS'
_m.quality = 1
_m.levels = 2
_m.render_levels = 1
_m.show_only_control_edges = False
ob_cube_003.location = (-1.774, 1.055, 3.246)
ob_cube_003.rotation_euler = (0.01376, -0.1584, -1.377)
ob_cube_003.scale = (0.1346, 0.7061, -0.7414)
ob_cube_003.lineart.crease_threshold = 0.0
_m = ob_cube_003.modifiers.new('Subsurf', 'SUBSURF')
_m.uv_smooth = 'PRESERVE_CORNERS'
_m.quality = 1
_m.levels = 2
_m.render_levels = 1
_m.show_only_control_edges = False
ob_cube_002.location = (-3.178, 0.852, 3.285)
ob_cube_002.rotation_euler = (0.1545, -0.1839, -1.401)
ob_cube_002.scale = (0.08313, 0.7031, -0.7396)
ob_cube_002.lineart.crease_threshold = 0.0
_m = ob_cube_002.modifiers.new('Subsurf', 'SUBSURF')
_m.uv_smooth = 'PRESERVE_CORNERS'
_m.quality = 1
_m.levels = 2
_m.render_levels = 1
_m.show_only_control_edges = False
ob_cube_001.location = (-4.213, 0.4048, 3.272)
ob_cube_001.rotation_euler = (0.0, -0.148, 0.0)
ob_cube_001.scale = (0.2356, 0.7159, -0.7477)
ob_cube_001.lineart.crease_threshold = 0.0
_m = ob_cube_001.modifiers.new('Subsurf', 'SUBSURF')
_m.uv_smooth = 'PRESERVE_CORNERS'
_m.quality = 1
_m.levels = 2
_m.render_levels = 1
_m.show_only_control_edges = False
ob_cube.location = (0.9733, 0.4701, 2.357)
ob_cube.scale = (5.519, 0.6953, 0.3259)
ob_cube.lineart.crease_threshold = 0.0
_m = ob_cube.modifiers.new('Subsurf', 'SUBSURF')
_m.uv_smooth = 'PRESERVE_CORNERS'
_m.quality = 2
_m.show_only_control_edges = False
ob_point_003.location = (-5.427, -2.84, 2.916)
ob_point_003.lineart.crease_threshold = 0.0
ob_point_002.location = (2.154, -2.84, 2.916)
ob_point_002.lineart.crease_threshold = 0.0
ob_point_001.location = (2.154, -2.84, 5.331)
ob_point_001.lineart.crease_threshold = 0.0
ob_point.location = (-5.41, -2.84, 5.331)
ob_point.lineart.crease_threshold = 0.0
ob_shelf.location = (1.179, 1.432, 3.896)
ob_shelf.scale = (7.932, 0.3567, 3.646)
ob_shelf.lock_rotations_4d = False
ob_shelf.empty_display_type = 'ARROWS'
ob_shelf.lineart.crease_threshold = 0.0
ob_camera.location = (4.888, -5.583, 6.247)
ob_camera.rotation_euler = (1.109, 0.0, 0.8149)
ob_camera.lock_rotations_4d = False
ob_camera.empty_display_type = 'ARROWS'
ob_camera.color = (0.0, 0.0, 0.0, 0.0)
ob_camera.display_type = 'WIRE'
ob_camera.lineart.crease_threshold = 0.0

# ---- collection membership
col_collection_1.objects.link(ob_cube_010)
col_collection_1.objects.link(ob_cube_008)
col_collection_1.objects.link(ob_cube_007)
col_collection_1.objects.link(ob_cube_006)
col_collection_1.objects.link(ob_cube_005)
col_collection_1.objects.link(ob_cube_004)
col_collection_1.objects.link(ob_cube_003)
col_collection_1.objects.link(ob_cube_002)
col_collection_1.objects.link(ob_cube_001)
col_collection_1.objects.link(ob_cube)
col_collection_1.objects.link(ob_point_003)
col_collection_1.objects.link(ob_point_002)
col_collection_1.objects.link(ob_point_001)
col_collection_1.objects.link(ob_point)
col_collection_1.objects.link(ob_shelf)
col_collection_1.objects.link(ob_camera)

# ---- scene / render settings (as saved in the file)
scene.camera = ob_camera
scene.frame_start = 1; scene.frame_end = 250; scene.frame_set(0)
scene.render.engine = 'CYCLES'
scene.render.resolution_percentage = 50
scene.render.dither_intensity = 0.0
scene.cycles.use_denoising = False
scene.cycles.samples = 128
scene.cycles.sampling_pattern = 'TABULATED_SOBOL'
scene.cycles.light_sampling_threshold = 0.0
scene.cycles.use_adaptive_sampling = False
scene.cycles.use_light_tree = False
scene.cycles.blur_glossy = 0.0
scene.cycles.sample_clamp_indirect = 0.0
scene.view_settings.view_transform = 'Standard'
bpy.context.view_layer.update()
